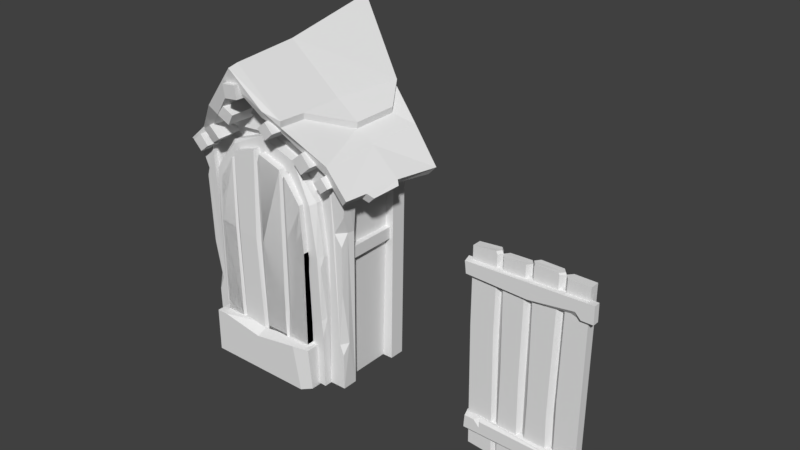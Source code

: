 # Source: door_retry_2.blend  (saved by Blender 2.78.0; exported with 4.5.12 LTS)
import bpy
from mathutils import Matrix  # noqa: F401  (used for matrix-valued properties, if any)

bpy.ops.wm.read_factory_settings(use_empty=True)
scene = bpy.context.scene
scene.name = 'Scene'

# ---- collections
col_collection_1 = bpy.data.collections.new('Collection 1'); scene.collection.children.link(col_collection_1)
col_collection_9 = bpy.data.collections.new('Collection 9'); scene.collection.children.link(col_collection_9)

# ---- world
world_world = bpy.data.worlds.new('World'); scene.world = world_world
world_world.color = (0.05088, 0.05088, 0.05088)
world_world.use_sun_shadow = False
world_world.sun_shadow_jitter_overblur = 0.0
world_world.cycles.sampling_method = 'MANUAL'

# ---- meshes
me_cube_002 = bpy.data.meshes.new('Cube.002')
me_cube_002.from_pydata([(-0.6547, -0.8901, -0.01324), (-0.6547, -0.8901, 1.062), (-0.06559, -0.7764, 1.94), (-0.06779, -0.7764, 0.005687), (0.478, -0.8901, 0.005687), (0.478, -0.8901, 1.062), (0.2579, -0.8901, 1.805), (0.187, -0.8901, 0.005687), (0.2469, -0.8901, 0.009067), (0.1955, -0.8901, 1.854), (-0.1364, -0.8901, 1.965), (-0.1292, -0.8901, -0.007789), (-0.06779, -0.8901, 0.005687), (-0.06559, -0.8901, 1.94), (-0.3891, -0.8901, -0.001404), (-0.4488, -0.8901, 1.803), (-0.4435, -0.8901, -0.01324), (-0.4101, -0.8901, 1.88), (-0.4114, -0.8741, 0.01357), (-0.09073, -0.8741, 0.0147), (0.2069, -0.8741, 0.01357), (0.3858, -0.8901, 0.005687), (0.4407, -0.8901, 1.554), (0.2246, -0.8741, 1.762), (-0.1118, -0.8741, 1.838), (-0.43, -0.8741, 1.756), (-0.6175, -0.8901, 1.554), (-0.1292, -0.7764, -0.007789), (-0.1364, -0.7764, 1.965), (0.1955, -0.7764, 1.854), (0.2469, -0.7764, 0.009067), (0.187, -0.7764, 0.005687), (0.2579, -0.7764, 1.805), (0.478, -0.7764, 1.062), (0.478, -0.7764, 0.005687), (-0.6547, -0.7764, 1.062), (-0.6547, -0.7764, -0.01324), (-0.3979, -0.8996, 1.034), (0.2264, -0.8741, 0.3102), (-0.08112, -0.8901, 1.005), (0.1833, -0.8901, 0.3158), (-0.1652, -0.8996, 1.003), (-0.4381, -0.8741, 1.034), (-0.4626, -0.8901, 1.031), (-0.1232, -0.8741, 1.003), (0.2623, -0.8901, 0.3102), (-0.3891, -0.7764, -0.001404), (-0.4488, -0.7764, 1.803), (-0.4435, -0.7764, -0.01324), (-0.4101, -0.7764, 1.88), (-0.4114, -0.7603, 0.01357), (-0.09073, -0.7603, 0.0147), (0.2069, -0.7603, 0.01357), (0.3858, -0.7764, 0.005687), (0.4407, -0.7764, 1.554), (0.2246, -0.7603, 1.762), (-0.1118, -0.7603, 1.838), (-0.43, -0.7603, 1.756), (-0.6175, -0.7764, 1.554), (-0.3979, -0.7764, 1.034), (0.2264, -0.7603, 0.3102), (-0.08112, -0.7764, 1.005), (0.1833, -0.7764, 0.3158), (-0.1652, -0.7764, 1.003), (-0.4381, -0.7603, 1.034), (-0.4626, -0.7764, 1.031), (-0.1232, -0.7603, 1.003), (0.2623, -0.7764, 0.3102), (-0.06779, -0.7764, -0.03163), (0.187, -0.8901, -0.03163), (-0.06779, -0.8901, -0.03163), (-0.09073, -0.8741, -0.02262), (0.2069, -0.8741, -0.02374), (0.187, -0.7764, -0.03163), (-0.09073, -0.7603, -0.02262), (0.2069, -0.7603, -0.02374)], [], [(35, 58, 47, 65), (0, 36, 48, 16), (34, 53, 33), (16, 1, 0), (67, 32, 54, 33), (62, 29, 55, 60), (63, 28, 56, 66), (5, 33, 54, 22), (59, 49, 28, 63), (27, 46, 59, 63), (51, 27, 63, 66), (30, 52, 60, 67), (13, 2, 56, 24), (7, 40, 39, 12), (8, 45, 38, 20), (4, 5, 21), (21, 5, 45, 8), (20, 38, 40, 7), (19, 44, 41, 11), (18, 42, 43, 16), (11, 41, 37, 14), (12, 39, 44, 19), (16, 43, 1), (14, 37, 42, 18), (50, 48, 65, 64), (61, 2, 29, 62), (48, 36, 35), (53, 30, 67, 33), (66, 56, 2, 61), (48, 35, 65), (3, 51, 66, 61), (22, 54, 32, 6), (46, 50, 64, 59), (31, 3, 61, 62), (52, 31, 62, 60), (6, 32, 55, 23), (64, 57, 49, 59), (65, 47, 57, 64), (60, 55, 32, 67), (10, 28, 49, 17), (24, 56, 28, 10), (38, 45, 6, 23), (45, 5, 22, 6), (41, 44, 24, 10), (37, 41, 10, 17), (1, 43, 15, 26), (39, 40, 9, 13), (40, 38, 23, 9), (43, 42, 25, 15), (44, 39, 13, 24), (42, 37, 17, 25), (17, 49, 57, 25), (1, 35, 36, 0), (16, 48, 50, 18), (14, 46, 27, 11), (15, 47, 58, 26), (11, 27, 51, 19), (3, 31, 73, 68), (52, 20, 72, 75), (4, 34, 33, 5), (7, 12, 70, 69), (9, 29, 2, 13), (20, 52, 30, 8), (18, 50, 46, 14), (21, 53, 34, 4), (8, 30, 53, 21), (23, 55, 29, 9), (25, 57, 47, 15), (26, 58, 35, 1), (71, 74, 68, 70), (70, 68, 73, 69), (69, 73, 75, 72), (12, 19, 71, 70), (19, 51, 74, 71), (51, 3, 68, 74), (31, 52, 75, 73), (20, 7, 69, 72)])
me_cube_002.polygons.foreach_set('use_smooth', [True] * 77)
_k = set([(0, 1), (0, 16), (0, 36), (1, 26), (1, 35), (2, 13), (2, 29), (2, 56), (2, 61), (3, 51), (3, 61), (3, 68), (4, 5), (4, 21), (4, 34), (5, 22), (5, 33), (6, 22), (6, 23), (6, 32), (6, 45), (7, 20), (7, 40), (7, 69), (8, 20), (8, 21), (8, 30), (8, 45), (9, 13), (9, 23), (9, 29), (9, 40), (10, 17), (10, 24), (10, 28), (10, 41), (11, 14), (11, 19), (11, 27), (11, 41), (12, 19), (12, 39), (12, 70), (13, 24), (13, 39), (14, 18), (14, 37), (14, 46), (15, 25), (15, 26), (15, 43), (15, 47), (16, 18), (16, 43), (16, 48), (17, 25), (17, 37), (17, 49), (18, 42), (18, 50), (19, 44), (19, 51), (19, 71), (20, 38), (20, 52), (20, 72), (21, 53), (22, 54), (23, 38), (23, 55), (24, 44), (24, 56), (25, 42), (25, 57), (26, 58), (27, 46), (27, 51), (27, 63), (28, 49), (28, 56), (28, 63), (29, 55), (29, 62), (30, 52), (30, 53), (30, 67), (31, 52), (31, 62), (31, 73), (32, 54), (32, 55), (32, 67), (33, 34), (33, 54), (34, 53), (35, 36), (35, 58), (36, 48), (37, 41), (37, 42), (38, 40), (38, 45), (39, 44), (41, 44), (42, 43), (46, 50), (46, 59), (47, 57), (47, 58), (47, 65), (48, 50), (48, 65), (49, 57), (49, 59), (50, 64), (51, 66), (51, 74), (52, 60), (52, 75), (55, 60), (56, 66), (57, 64), (60, 62), (60, 67), (61, 66), (63, 66), (64, 65), (68, 70), (68, 73), (68, 74), (69, 70), (69, 72), (69, 73), (70, 71), (71, 74), (72, 75), (73, 75)])
me_cube_002.attributes.new('sharp_edge', 'BOOLEAN', 'EDGE').data.foreach_set('value', [ (min(e.vertices), max(e.vertices)) in _k for e in me_cube_002.edges])
_uv = me_cube_002.uv_layers.new(name='UVMap')
_uv.uv.foreach_set('vector', [0.03094, 0.9727, 0.03094, 0.9727, 0.03094, 0.9727, 0.03094, 0.9727, 0.03094, 0.9727, 0.03094, 0.9727, 0.03094, 0.9727, 0.03094, 0.9727, 0.03119, 0.9727, 0.03119, 0.9727, 0.03119, 0.9727, 0.03094, 0.9727, 0.03094, 0.9727, 0.03094, 0.9727, 0.03142, 0.9727, 0.03142, 0.9727, 0.03142, 0.9727, 0.03142, 0.9727, 0.05328, 0.9723, 0.05328, 0.9723, 0.05328, 0.9723, 0.05328, 0.9723, 0.05328, 0.9723, 0.05328, 0.9723, 0.05328, 0.9723, 0.05328, 0.9723, 0.03119, 0.9727, 0.03119, 0.9727, 0.03119, 0.9727, 0.03119, 0.9727, 0.03142, 0.9727, 0.03142, 0.9727, 0.03142, 0.9727, 0.03142, 0.9727, 0.03142, 0.9727, 0.03142, 0.9727, 0.03142, 0.9727, 0.03142, 0.9727, 0.05328, 0.9723, 0.05328, 0.9723, 0.05328, 0.9723, 0.05328, 0.9723, 0.05328, 0.9723, 0.05328, 0.9723, 0.05328, 0.9723, 0.05328, 0.9723, 0.05328, 0.9723, 0.05328, 0.9723, 0.05328, 0.9723, 0.05328, 0.9723, 0.03119, 0.9727, 0.03119, 0.9727, 0.03119, 0.9727, 0.03119, 0.9727, 0.05328, 0.9723, 0.05328, 0.9723, 0.05328, 0.9723, 0.05328, 0.9723, 0.03119, 0.9727, 0.03119, 0.9727, 0.03119, 0.9727, 0.03142, 0.9727, 0.03142, 0.9727, 0.03142, 0.9727, 0.03142, 0.9727, 0.05328, 0.9723, 0.05328, 0.9723, 0.05328, 0.9723, 0.05328, 0.9723, 0.05328, 0.9723, 0.05328, 0.9723, 0.05328, 0.9723, 0.05328, 0.9723, 0.05328, 0.9723, 0.05328, 0.9723, 0.05328, 0.9723, 0.05328, 0.9723, 0.03142, 0.9727, 0.03142, 0.9727, 0.03142, 0.9727, 0.03142, 0.9727, 0.05328, 0.9723, 0.05328, 0.9723, 0.05328, 0.9723, 0.05328, 0.9723, 0.03094, 0.9727, 0.03094, 0.9727, 0.03094, 0.9727, 0.05328, 0.9723, 0.05328, 0.9723, 0.05328, 0.9723, 0.05328, 0.9723, 0.05328, 0.9723, 0.05328, 0.9723, 0.05328, 0.9723, 0.05328, 0.9723, 0.03119, 0.9727, 0.03119, 0.9727, 0.03119, 0.9727, 0.03119, 0.9727, 0.03094, 0.9727, 0.03094, 0.9727, 0.03094, 0.9727, 0.03142, 0.9727, 0.03142, 0.9727, 0.03142, 0.9727, 0.03142, 0.9727, 0.05328, 0.9723, 0.05328, 0.9723, 0.05328, 0.9723, 0.05328, 0.9723, 0.03094, 0.9727, 0.03094, 0.9727, 0.03094, 0.9727, 0.05328, 0.9723, 0.05328, 0.9723, 0.05328, 0.9723, 0.05328, 0.9723, 0.03142, 0.9727, 0.03142, 0.9727, 0.03142, 0.9727, 0.03142, 0.9727, 0.05328, 0.9723, 0.05328, 0.9723, 0.05328, 0.9723, 0.05328, 0.9723, 0.03119, 0.9727, 0.03119, 0.9727, 0.03119, 0.9727, 0.03119, 0.9727, 0.05328, 0.9723, 0.05328, 0.9723, 0.05328, 0.9723, 0.05328, 0.9723, 0.05328, 0.9723, 0.05328, 0.9723, 0.05328, 0.9723, 0.05328, 0.9723, 0.05328, 0.9723, 0.05328, 0.9723, 0.05328, 0.9723, 0.05328, 0.9723, 0.05328, 0.9723, 0.05328, 0.9723, 0.05328, 0.9723, 0.05328, 0.9723, 0.05328, 0.9723, 0.05328, 0.9723, 0.05328, 0.9723, 0.05328, 0.9723, 0.03142, 0.9727, 0.03142, 0.9727, 0.03142, 0.9727, 0.03142, 0.9727, 0.05328, 0.9723, 0.05328, 0.9723, 0.05328, 0.9723, 0.05328, 0.9723, 0.05328, 0.9723, 0.05328, 0.9723, 0.05328, 0.9723, 0.05328, 0.9723, 0.03142, 0.9727, 0.03142, 0.9727, 0.03142, 0.9727, 0.03142, 0.9727, 0.05328, 0.9723, 0.05328, 0.9723, 0.05328, 0.9723, 0.05328, 0.9723, 0.03142, 0.9727, 0.03142, 0.9727, 0.03142, 0.9727, 0.03142, 0.9727, 0.03094, 0.9727, 0.03094, 0.9727, 0.03094, 0.9727, 0.03094, 0.9727, 0.03119, 0.9727, 0.03119, 0.9727, 0.03119, 0.9727, 0.03119, 0.9727, 0.05328, 0.9723, 0.05328, 0.9723, 0.05328, 0.9723, 0.05328, 0.9723, 0.05328, 0.9723, 0.05328, 0.9723, 0.05328, 0.9723, 0.05328, 0.9723, 0.05328, 0.9723, 0.05328, 0.9723, 0.05328, 0.9723, 0.05328, 0.9723, 0.05328, 0.9723, 0.05328, 0.9723, 0.05328, 0.9723, 0.05328, 0.9723, 0.05328, 0.9723, 0.05328, 0.9723, 0.05328, 0.9723, 0.05328, 0.9723, 0.03094, 0.9727, 0.03094, 0.9727, 0.03094, 0.9727, 0.03094, 0.9727, 0.05328, 0.9723, 0.05328, 0.9723, 0.05328, 0.9723, 0.05328, 0.9723, 0.03142, 0.9727, 0.03142, 0.9727, 0.03142, 0.9727, 0.03142, 0.9727, 0.03094, 0.9727, 0.03094, 0.9727, 0.03094, 0.9727, 0.03094, 0.9727, 0.05328, 0.9723, 0.05328, 0.9723, 0.05328, 0.9723, 0.05328, 0.9723, 0.03119, 0.9727, 0.03119, 0.9727, 0.03119, 0.9727, 0.03119, 0.9727, 0.03119, 0.9727, 0.03119, 0.9727, 0.03119, 0.9727, 0.03119, 0.9727, 0.03119, 0.9727, 0.03119, 0.9727, 0.03119, 0.9727, 0.03119, 0.9727, 0.03119, 0.9727, 0.03119, 0.9727, 0.03119, 0.9727, 0.03119, 0.9727, 0.03119, 0.9727, 0.03119, 0.9727, 0.03119, 0.9727, 0.03119, 0.9727, 0.05328, 0.9723, 0.05328, 0.9723, 0.05328, 0.9723, 0.05328, 0.9723, 0.05328, 0.9723, 0.05328, 0.9723, 0.05328, 0.9723, 0.05328, 0.9723, 0.03119, 0.9727, 0.03119, 0.9727, 0.03119, 0.9727, 0.03119, 0.9727, 0.03142, 0.9727, 0.03142, 0.9727, 0.03142, 0.9727, 0.03142, 0.9727, 0.05328, 0.9723, 0.05328, 0.9723, 0.05328, 0.9723, 0.05328, 0.9723, 0.05328, 0.9723, 0.05328, 0.9723, 0.05328, 0.9723, 0.05328, 0.9723, 0.03119, 0.9727, 0.03119, 0.9727, 0.03119, 0.9727, 0.03119, 0.9727, 0.05328, 0.9723, 0.05328, 0.9723, 0.05328, 0.9723, 0.05328, 0.9723, 0.03119, 0.9727, 0.03119, 0.9727, 0.03119, 0.9727, 0.03119, 0.9727, 0.05328, 0.9723, 0.05328, 0.9723, 0.05328, 0.9723, 0.05328, 0.9723, 0.05328, 0.9723, 0.05328, 0.9723, 0.05328, 0.9723, 0.05328, 0.9723, 0.03119, 0.9727, 0.03119, 0.9727, 0.03119, 0.9727, 0.03119, 0.9727, 0.05328, 0.9723, 0.05328, 0.9723, 0.05328, 0.9723, 0.05328, 0.9723, 0.05328, 0.9723, 0.05328, 0.9723, 0.05328, 0.9723, 0.05328, 0.9723, 0.05328, 0.9723, 0.05328, 0.9723, 0.05328, 0.9723, 0.05328, 0.9723])
me_cube_002.use_remesh_preserve_volume = False
me_cube_002.use_remesh_preserve_attributes = False
me_cube_002.use_mirror_vertex_groups = False
me_cube_002.update()
me_cube_002.normals_split_custom_set([tuple(v) for v in zip(*[iter([0.0, 1.0, -5.019e-09, 0.0, 1.0, 1.004e-07, 0.0, 1.0, 1.004e-07, 0.0, 1.0, -3.683e-08, 0.0, 0.0, -1.0, 0.0, 0.0, -1.0, 0.0, 0.0, -1.0, 0.0, 0.0, -1.0, 0.0, 1.0, 0.0, 0.0, 1.0, 0.0, 0.0, 1.0, 2.5e-08, 0.0, -1.0, 0.0, 0.0, -1.0, 0.0, 0.0, -1.0, 0.0, 0.0, 1.0, 2.431e-09, 0.0, 1.0, 2.75e-08, 0.0, 1.0, 2.75e-08, 0.0, 1.0, 2.5e-08, -0.4046, 0.9145, 0.001408, -0.4046, 0.9145, 0.001408, -0.4046, 0.9145, 0.001408, -0.4046, 0.9145, 0.001408, -0.4193, 0.9078, 0.009392, -0.4193, 0.9078, 0.009392, -0.4193, 0.9078, 0.009392, -0.4193, 0.9078, 0.009392, 0.9971, 0.0, 0.0755, 0.9971, 0.0, 0.0755, 0.9971, 0.0, 0.0755, 0.9971, 0.0, 0.0755, 0.0, 1.0, -5.36e-08, 0.0, 1.0, -4.888e-08, 0.0, 1.0, -4.888e-08, 0.0, 1.0, -5.451e-08, 0.0, 1.0, -5.927e-08, 0.0, 1.0, -5.927e-08, 0.0, 1.0, -5.36e-08, 0.0, 1.0, -5.451e-08, -0.3669, 0.9302, -0.01257, -0.3669, 0.9302, -0.01257, -0.3669, 0.9302, -0.01257, -0.3669, 0.9302, -0.01257, 0.3876, 0.9216, -0.02258, 0.3876, 0.9216, -0.02258, 0.3876, 0.9216, -0.02258, 0.3876, 0.9216, -0.02258, -0.9115, 0.0, 0.4114, -0.9115, 0.0, 0.4114, -0.9115, 0.0, 0.4114, -0.9115, 0.0, 0.4114, 0.0, -1.0, -1.388e-08, 0.0, -1.0, -2.991e-08, 0.0, -1.0, -4.316e-08, 0.0, -1.0, -1.399e-08, -0.3876, -0.9216, 0.02258, -0.3876, -0.9216, 0.02258, -0.3876, -0.9216, 0.02258, -0.3876, -0.9216, 0.02258, 0.0, -1.0, 0.0, 0.0, -1.0, 4.668e-09, 0.0, -1.0, 3.899e-08, 0.0, -1.0, 3.899e-08, 0.0, -1.0, 4.668e-09, 0.0, -1.0, 6.783e-08, 0.0, -1.0, 7.44e-08, 0.4536, -0.8911, -0.01177, 0.4536, -0.8911, -0.01177, 0.4536, -0.8911, -0.01177, 0.4536, -0.8911, -0.01177, 0.4564, -0.8897, 0.0114, 0.4564, -0.8897, 0.0114, 0.4564, -0.8897, 0.0114, 0.4564, -0.8897, 0.0114, 0.4881, -0.8727, 0.01085, 0.4881, -0.8727, 0.01085, 0.4881, -0.8727, 0.01085, 0.4881, -0.8727, 0.01085, -0.0007044, -1.0, -0.00932, -0.0007044, -1.0, -0.00932, -0.0007044, -1.0, -0.00932, -0.0007044, -1.0, -0.00932, -0.4428, -0.8966, -0.01021, -0.4428, -0.8966, -0.01021, -0.4428, -0.8966, -0.01021, -0.4428, -0.8966, -0.01021, 0.0, -1.0, 0.0, 0.0, -1.0, 0.0, 0.0, -1.0, 0.0, -0.5558, -0.8312, -0.01346, -0.5558, -0.8312, -0.01346, -0.5558, -0.8312, -0.01346, -0.5558, -0.8312, -0.01346, -0.4881, 0.8727, -0.01085, -0.4881, 0.8727, -0.01085, -0.4881, 0.8727, -0.01085, -0.4881, 0.8727, -0.01085, 0.0, 1.0, 3.5e-08, 0.0, 1.0, 3.948e-08, 0.0, 1.0, 3.948e-08, 0.0, 1.0, 4.67e-09, 0.0, 1.0, -1.687e-08, 0.0, 1.0, 0.0, 0.0, 1.0, -5.019e-09, 0.0, 1.0, 0.0, 0.0, 1.0, 0.0, 0.0, 1.0, 2.431e-09, 0.0, 1.0, 2.5e-08, 0.3467, 0.938, -0.005282, 0.3467, 0.938, -0.005282, 0.3467, 0.938, -0.005282, 0.3467, 0.938, -0.005282, 0.0, 1.0, -1.687e-08, 0.0, 1.0, -5.019e-09, 0.0, 1.0, -3.683e-08, 0.4428, 0.8966, 0.01021, 0.4428, 0.8966, 0.01021, 0.4428, 0.8966, 0.01021, 0.4428, 0.8966, 0.01021, 0.808, 0.0, 0.5891, 0.808, 0.0, 0.5891, 0.808, 0.0, 0.5891, 0.808, 0.0, 0.5891, 0.4577, 0.8891, 0.007915, 0.4577, 0.8891, 0.007915, 0.4628, 0.8864, 0.004557, 0.4628, 0.8865, 0.004595, 0.0, 1.0, 0.0, 0.0, 1.0, 0.0, 0.0, 1.0, 3.5e-08, 0.0, 1.0, 4.67e-09, -0.4536, 0.8911, 0.01177, -0.4536, 0.8911, 0.01177, -0.4536, 0.8911, 0.01177, -0.4536, 0.8911, 0.01177, -0.7913, 0.0, 0.6114, -0.7913, 0.0, 0.6114, -0.7913, 0.0, 0.6114, -0.7913, 0.0, 0.6114, 0.4628, 0.8864, 0.004557, 0.4679, 0.8838, 0.001228, 0.4679, 0.8838, 0.001228, 0.4628, 0.8865, 0.004595, -0.5898, 0.8075, 0.008678, -0.5898, 0.8075, 0.008678, -0.5898, 0.8075, 0.008678, -0.5898, 0.8075, 0.008678, 0.4195, 0.9077, 0.0008942, 0.4195, 0.9077, 0.0008942, 0.4195, 0.9077, 0.0008942, 0.4195, 0.9077, 0.0008942, -0.2965, 0.0, 0.955, -0.2965, 0.0, 0.955, -0.2965, 0.0, 0.955, -0.2965, 0.0, 0.955, 0.9817, 0.0, 0.1904, 0.9817, 0.0, 0.1904, 0.9817, 0.0, 0.1904, 0.9817, 0.0, 0.1904, -0.4195, -0.9077, -0.0008942, -0.4195, -0.9077, -0.0008942, -0.4195, -0.9077, -0.0008942, -0.4195, -0.9077, -0.0008942, 0.0, -1.0, 6.783e-08, 0.0, -1.0, 4.668e-09, 0.0, -1.0, 0.0, 0.0, -1.0, 0.0, 0.5199, -0.8542, -0.007122, 0.5199, -0.8542, -0.007122, 0.5199, -0.8542, -0.007122, 0.5199, -0.8542, -0.007122, -0.001127, -0.9999, 0.01054, -0.001127, -0.9999, 0.01054, -0.001127, -0.9999, 0.01054, -0.001127, -0.9999, 0.01054, 0.0, -1.0, 0.0, 0.0, -1.0, 0.0, 0.0, -1.0, 0.0, 0.0, -1.0, 0.0, 0.0, -1.0, -4.316e-08, 0.0, -1.0, -2.991e-08, 0.0, -1.0, -4.512e-08, 0.0, -1.0, -4.512e-08, 0.4046, -0.9145, -0.001408, 0.4046, -0.9145, -0.001408, 0.4046, -0.9145, -0.001408, 0.4046, -0.9145, -0.001408, 0.5898, -0.8075, -0.008678, 0.5898, -0.8075, -0.008678, 0.5898, -0.8075, -0.008678, 0.5898, -0.8075, -0.008678, -0.3467, -0.938, 0.005282, -0.3467, -0.938, 0.005282, -0.3467, -0.938, 0.005282, -0.3467, -0.938, 0.005282, -0.5729, -0.8196, 0.00347, -0.5729, -0.8196, 0.00347, -0.5729, -0.8196, 0.00347, -0.5729, -0.8196, 0.00347, -0.9873, 0.0, 0.1589, -0.9873, 0.0, 0.1589, -0.9873, 0.0, 0.1589, -0.9873, 0.0, 0.1589, -1.0, 0.0, 0.0, -1.0, 0.0, 0.0, -1.0, 0.0, 0.0, -1.0, 0.0, 0.0, 0.6403, 0.0, -0.7681, 0.6403, 0.0, -0.7681, 0.6403, 0.0, -0.7681, 0.6403, 0.0, -0.7681, -0.02456, 0.0, -0.9997, -0.02456, 0.0, -0.9997, -0.02456, 0.0, -0.9997, -0.02456, 0.0, -0.9997, -0.8282, 0.0, 0.5604, -0.8282, 0.0, 0.5604, -0.8282, 0.0, 0.5604, -0.8282, 0.0, 0.5604, 0.5042, 0.0, -0.8636, 0.5042, 0.0, -0.8636, 0.5042, 0.0, -0.8636, 0.5042, 0.0, -0.8636, 0.0, 1.0, 0.0, 0.0, 1.0, 0.0, 0.0, 1.0, 0.0, 0.0, 1.0, 0.0, 1.0, 0.0, 0.0, 1.0, 0.0, 0.0, 1.0, 0.0, 0.0, 1.0, 0.0, 0.0, 1.0, 0.0, 0.0, 1.0, 0.0, 0.0, 1.0, 0.0, 0.0, 1.0, 0.0, 0.0, 0.0, -1.0, -1.388e-08, 0.0, -1.0, -1.399e-08, 0.0, -1.0, 0.0, 0.0, -1.0, 0.0, 0.3128, 0.0, 0.9498, 0.3128, 0.0, 0.9498, 0.3128, 0.0, 0.9498, 0.3128, 0.0, 0.9498, -0.112, 0.0, -0.9937, -0.112, 0.0, -0.9937, -0.112, 0.0, -0.9937, -0.112, 0.0, -0.9937, -0.5584, 0.0, -0.8296, -0.5584, 0.0, -0.8296, -0.5584, 0.0, -0.8296, -0.5584, 0.0, -0.8296, 0.0, 0.0, -1.0, 0.0, 0.0, -1.0, 0.0, 0.0, -1.0, 0.0, 0.0, -1.0, -0.02434, 0.0, -0.9997, -0.02434, 0.0, -0.9997, -0.02434, 0.0, -0.9997, -0.02434, 0.0, -0.9997, 0.954, 0.0, 0.2999, 0.954, 0.0, 0.2999, 0.954, 0.0, 0.2999, 0.954, 0.0, 0.2999, 0.9311, 0.0, 0.3647, 0.9311, 0.0, 0.3647, 0.9311, 0.0, 0.3647, 0.9311, 0.0, 0.3647, -0.9971, 0.0, 0.0755, -0.9971, 0.0, 0.0755, -0.9971, 0.0, 0.0755, -0.9971, 0.0, 0.0755, -0.3657, 0.0, -0.9307, -0.3657, 0.0, -0.9307, -0.3657, 0.0, -0.9307, -0.3657, 0.0, -0.9307, 0.0, 0.0, -1.0, 0.0, 0.0, -1.0, 0.0, 0.0, -1.0, 0.0, 0.0, -1.0, 0.3676, 0.0, -0.93, 0.3676, 0.0, -0.93, 0.3676, 0.0, -0.93, 0.3676, 0.0, -0.93, -0.5727, -0.8197, 0.0, -0.5727, -0.8197, 0.0, -0.5727, -0.8197, 0.0, -0.5727, -0.8197, 0.0, -1.0, 0.0, 0.0, -1.0, 0.0, 0.0, -1.0, 0.0, 0.0, -1.0, 0.0, 0.0, 0.5727, 0.8197, 0.0, 0.5727, 0.8197, 0.0, 0.5727, 0.8197, 0.0, 0.5727, 0.8197, 0.0, -0.6263, 0.7796, 0.0, -0.6263, 0.7796, 0.0, -0.6263, 0.7796, 0.0, -0.6263, 0.7796, 0.0, 0.6263, -0.7796, 0.0, 0.6263, -0.7796, 0.0, 0.6263, -0.7796, 0.0, 0.6263, -0.7796, 0.0])] * 3)])
me_cube_003 = bpy.data.meshes.new('Cube.003')
me_cube_003.from_pydata([(-0.7769, -0.6942, -0.04156), (-0.7769, -0.6514, 2.046), (-0.7769, -0.08184, -0.04156), (0.5472, -0.6942, -0.04156), (0.5472, -0.08184, -0.04156), (-0.7769, -0.08184, 2.079), (0.5472, -0.6514, 2.046), (0.5472, -0.08184, 2.079)], [], [(0, 2, 5, 1), (2, 4, 7, 5), (4, 3, 6, 7), (2, 0, 3, 4), (7, 6, 1, 5)])
me_cube_003.polygons.foreach_set('use_smooth', [True] * 5)
_k = set([(0, 2), (2, 4), (2, 5), (3, 4), (4, 7)])
me_cube_003.attributes.new('sharp_edge', 'BOOLEAN', 'EDGE').data.foreach_set('value', [ (min(e.vertices), max(e.vertices)) in _k for e in me_cube_003.edges])
_uv = me_cube_003.uv_layers.new(name='UVMap')
_uv.uv.foreach_set('vector', [0.7925, 0.09441, 0.8589, 0.09441, 0.8589, 0.09441, 0.7925, 0.09441, 0.05385, 0.9628, 0.05385, 0.9628, 0.05385, 0.9628, 0.05385, 0.9628, 0.8589, 0.09441, 0.7925, 0.09441, 0.7925, 0.09441, 0.8589, 0.09441, 0.7294, 0.1002, 0.7294, 0.1002, 0.8427, 0.1002, 0.8427, 0.1002, 0.8372, 0.1002, 0.8372, 0.1002, 0.7332, 0.1002, 0.7332, 0.1002])
me_cube_003.use_remesh_preserve_volume = False
me_cube_003.use_remesh_preserve_attributes = False
me_cube_003.use_mirror_vertex_groups = False
me_cube_003.update()
me_cube_003.normals_split_custom_set([tuple(v) for v in zip(*[iter([1.0, -5.995e-09, 0.0, 1.0, -5.995e-09, 0.0, 0.5744, -0.562, -0.5951, 0.724, 0.03944, -0.6887, 0.0, -1.0, 3.45e-08, 0.0, -1.0, 3.45e-08, -0.5744, -0.562, -0.5951, 0.5744, -0.562, -0.5951, -1.0, -1.049e-08, 0.0, -1.0, -1.049e-08, 0.0, -0.724, 0.03944, -0.6887, -0.5744, -0.562, -0.5951, 0.0, 2.434e-08, 1.0, 0.0, 2.434e-08, 1.0, 0.0, 2.434e-08, 1.0, 0.0, 2.434e-08, 1.0, -0.5744, -0.562, -0.5951, -0.724, 0.03944, -0.6887, 0.724, 0.03944, -0.6887, 0.5744, -0.562, -0.5951])] * 3)])
me_cube_017 = bpy.data.meshes.new('Cube.017')
me_cube_017.from_pydata([(0.4287, 0.02812, 0.9821), (0.3417, 0.02953, 0.907), (0.361, 0.02, 1.072), (0.2716, 0.02285, 0.9976), (0.433, 0.3649, 0.978), (0.3305, 0.3572, 0.8902), (0.3533, 0.3706, 1.084), (0.248, 0.3604, 0.9966), (0.1885, -0.0662, 1.188), (0.1155, -0.06327, 1.125), (0.1317, -0.07511, 1.263), (0.05658, -0.07099, 1.2), (0.2053, 0.3757, 1.184), (0.1029, 0.3611, 1.097), (0.1256, 0.3698, 1.291), (0.02028, 0.3586, 1.204), (-0.02547, -0.1647, 1.405), (-0.1304, -0.1669, 1.394), (-0.02933, -0.1763, 1.508), (-0.136, -0.1773, 1.498), (-0.01894, 0.3625, 1.394), (-0.1535, 0.357, 1.38), (-0.02389, 0.3618, 1.527), (-0.1606, 0.358, 1.515), (-0.2397, -0.062, 1.145), (-0.3303, -0.07007, 1.196), (-0.1827, -0.07193, 1.23), (-0.2738, -0.07889, 1.283), (-0.2397, 0.3649, 1.135), (-0.3572, 0.3697, 1.2), (-0.1657, 0.3593, 1.246), (-0.2839, 0.3631, 1.315), (-0.5233, 0.03326, 0.9095), (-0.5944, 0.01627, 0.9983), (-0.4306, 0.006232, 0.9685), (-0.5012, -0.009955, 1.06), (-0.5211, 0.3663, 0.9007), (-0.6124, 0.3686, 0.9996), (-0.4167, 0.3667, 0.9831), (-0.5079, 0.3733, 1.084), (-0.7157, 0.07306, 0.7768), (-0.7832, 0.06995, 0.8507), (-0.6384, 0.07121, 0.8381), (-0.7059, 0.06937, 0.9141), (-0.7068, 0.3386, 0.7691), (-0.7864, 0.335, 0.8562), (-0.6158, 0.3367, 0.8412), (-0.6953, 0.3366, 0.9305), (0.4917, 0.05713, 0.803), (0.4338, 0.05446, 0.8664), (0.558, 0.05554, 0.8555), (0.5001, 0.05396, 0.9207), (0.5018, 0.256, 0.7997), (0.4336, 0.2529, 0.8743), (0.5798, 0.2542, 0.8615), (0.5117, 0.2523, 0.9383), (-0.315, 0.008612, 1.204), (0.7941, 0.833, 0.7669), (0.7391, 0.501, 0.7921), (-0.3926, 0.5201, 1.168), (-0.8283, 0.1548, 0.7671), (0.6711, 0.0775, 0.7645), (0.1693, 0.4991, 1.233), (0.1535, 0.006641, 1.205), (-0.9348, 0.6095, 0.7184), (0.4748, 0.1159, 0.9246), (0.5158, 0.5174, 0.9536), (-0.8896, 0.8531, 0.7959), (0.5622, 0.8927, 0.9783), (-0.7475, 0.8964, 0.8942), (-0.7423, 0.5181, 0.8223), (-0.6954, 0.1541, 0.8825), (-0.08723, -0.059, 1.513), (-0.08407, 0.4064, 1.553), (0.3434, 1.022, 1.261), (0.8455, 0.8528, 0.8264), (0.7882, 0.5038, 0.8401), (-0.485, 0.5327, 1.22), (-0.8778, 0.1338, 0.8203), (0.7261, 0.05335, 0.8182), (0.2216, -0.01682, 1.229), (-0.9813, 0.5962, 0.7621), (0.5162, 0.09452, 0.9933), (0.5524, 0.5254, 1.023), (-0.9382, 0.8749, 0.8562), (-0.5575, 1.009, 1.18), (0.6013, 0.9265, 1.059), (-0.7868, 0.9285, 0.9678), (-0.7859, 0.5431, 0.9382), (-0.7302, 0.1279, 0.9474), (-0.07922, -0.08529, 1.631), (-0.07203, 0.415, 1.675), (-0.07376, 1.18, 1.825), (-0.3295, -0.07453, 1.202), (0.1015, -0.06982, 1.288), (-0.08696, -0.1389, 1.497), (-0.3818, -0.102, 1.265), (0.1347, -0.09746, 1.347), (-0.07892, -0.1658, 1.614), (0.7007, 0.2308, 0.7742), (0.7535, 0.2251, 0.8243), (0.7378, 0.2633, 0.738), (0.771, 0.4723, 0.7641), (0.7908, 0.2575, 0.7891), (0.8201, 0.4752, 0.8125), (-0.9065, 0.317, 0.8043), (-0.8618, 0.3363, 0.753), (-0.8924, 0.317, 0.7189), (-0.9663, 0.5181, 0.6614), (-0.9372, 0.2976, 0.7702), (-1.014, 0.5226, 0.7064), (-0.5818, 0.5453, 1.133), (-0.4378, 0.1944, 1.242), (-0.4456, 0.007248, 1.191), (-0.4388, 0.1893, 1.294), (-0.4859, 0.5273, 1.271), (-0.5584, 1.01, 1.233), (-0.5828, 0.542, 1.197), (-0.449, 0.002269, 1.247), (-0.393, -0.02053, 1.296), (0.2367, 0.1863, 1.232), (0.4118, 0.5222, 1.105), (0.4516, 0.8434, 1.134), (0.4191, 0.5178, 1.155), (0.2587, 0.5008, 1.297), (0.3508, 1.019, 1.311), (0.2441, 0.1786, 1.281), (0.2289, -0.02452, 1.279), (0.459, 0.8444, 1.183), (-0.7292, 0.1991, 0.878), (-0.7395, 0.8336, 0.7746), (0.5136, 0.1741, 0.8816), (0.52, 0.8219, 0.7754), (-0.6953, 0.2182, -0.8077), (-0.6977, 0.7935, -0.8077), (0.4701, 0.7935, -0.8077), (0.4719, 0.2258, -0.8077), (-0.7506, 0.1819, -0.8077), (-0.8158, 0.2603, 0.8758), (-0.7522, 0.3033, -0.8077), (-0.8028, 0.2579, 0.7783), (-0.6363, 0.1804, -0.8077), (-0.692, 0.2714, 0.8814), (-0.6375, 0.3025, -0.8077), (-0.7543, 0.2579, 0.7783), (0.4162, 0.1782, -0.8077), (0.4818, 0.2699, 0.905), (0.4157, 0.3017, -0.8077), (0.5429, 0.2562, 0.8014), (0.5484, 0.1798, -0.8077), (0.6275, 0.2704, 0.8971), (0.5479, 0.3026, -0.8077), (0.5908, 0.2565, 0.7943), (-0.8162, 0.8551, 0.8596), (-0.8048, 0.8332, 0.7505), (-0.7665, 0.8612, 0.8589), (-0.756, 0.8366, 0.7503), (0.5526, 0.8622, 0.8683), (0.5404, 0.8414, 0.759), (0.6019, 0.852, 0.866), (0.5887, 0.8341, 0.7564), (-0.8168, 0.1617, 0.8622), (-0.6902, 0.1613, 0.8631), (0.4805, 0.1585, 0.8878), (0.6258, 0.1593, 0.8798), (-0.08989, 0.1991, 1.046), (-0.4758, 0.1371, 1.186), (0.2456, 0.1368, 1.188), (-0.09247, 0.155, 1.529), (-0.07312, 0.1258, 1.171), (0.3997, 0.1485, 1.024), (-0.05288, 0.1403, 1.071), (-0.6221, 0.1496, 1.022), (-0.6529, 0.1991, 0.9958), (0.4321, 0.1991, 0.9987), (0.272, 0.1714, 1.167), (-0.06394, 0.1585, 1.155), (-0.5009, 0.1711, 1.165), (0.5911, 0.1685, 0.611), (0.56, 0.1767, 0.3709), (0.5003, 0.1732, 0.4619), (0.5722, 0.2289, 0.4711), (-0.78, 0.1729, 0.533), (-0.7998, 0.1669, 0.71), (-0.7887, 0.2064, 0.6101), (-0.7576, 0.1703, 0.5979), (0.2757, 0.176, 0.5981), (0.3092, 0.2243, -0.8077), (-0.5587, 0.2197, -0.8077), (-0.1057, 0.1865, 0.9819), (-0.4018, 0.2041, 0.8196), (0.2864, 0.1912, 0.7135), (-0.5543, 0.2125, 0.4463), (-0.7549, 0.1806, -0.4422), (-0.7658, 0.1773, -0.01833), (-0.7084, 0.1776, -0.3271), (-0.7586, 0.2105, -0.3157), (0.5557, 0.1779, 0.002285), (0.5495, 0.1795, -0.5192), (0.5575, 0.2344, -0.4324), (0.5169, 0.1789, -0.4385), (-0.7212, 0.2781, 0.2243), (-0.7643, 0.2781, 0.3174), (-0.7637, 0.2781, 0.2236), (-0.7606, 0.7206, 0.2236), (-0.7611, 0.7206, 0.3174), (-0.7181, 0.7206, 0.2243), (-0.7187, 0.7206, 0.3186), (0.4873, 0.7206, 0.3186), (-0.7677, 0.7104, -0.8101), (-0.7693, 0.8318, -0.8101), (-0.6962, 0.7089, -0.8101), (-0.6974, 0.8309, -0.8101), (-0.7916, 0.7104, 0.7812), (-0.7932, 0.8318, 0.7812), (-0.7201, 0.7089, 0.7812), (-0.7213, 0.8309, 0.7812), (0.4868, 0.7206, 0.2243), (0.542, 0.7206, 0.3174), (0.5415, 0.7206, 0.2236), (0.5446, 0.2781, 0.2236), (0.5451, 0.2781, 0.3174), (0.4899, 0.2781, 0.2243), (0.4904, 0.2781, 0.3186), (0.5852, 0.2795, 0.4714), (0.5523, 0.7104, -0.8101), (0.5539, 0.8318, -0.8101), (0.4556, 0.7089, -0.8101), (0.4568, 0.8309, -0.8101), (0.5762, 0.7104, 0.7812), (0.5778, 0.8318, 0.7812), (0.4795, 0.7089, 0.7812), (0.4807, 0.8309, 0.7812), (-0.7218, 0.2781, 0.3186)], [(131, 186)], [(1, 0, 2, 3), (9, 8, 10, 11), (1, 5, 4, 0), (2, 6, 7, 3), (0, 4, 6, 2), (3, 7, 5, 1), (9, 13, 12, 8), (10, 14, 15, 11), (8, 12, 14, 10), (11, 15, 13, 9), (17, 16, 18, 19), (17, 21, 20, 16), (18, 22, 23, 19), (16, 20, 22, 18), (19, 23, 21, 17), (25, 24, 26, 27), (25, 29, 28, 24), (26, 30, 31, 27), (24, 28, 30, 26), (27, 31, 29, 25), (33, 32, 34, 35), (33, 37, 36, 32), (34, 38, 39, 35), (32, 36, 38, 34), (35, 39, 37, 33), (41, 40, 42, 43), (41, 45, 44, 40), (42, 46, 47, 43), (40, 44, 46, 42), (43, 47, 45, 41), (49, 48, 50, 51), (49, 53, 52, 48), (50, 54, 55, 51), (48, 52, 54, 50), (51, 55, 53, 49), (66, 68, 57, 58), (72, 73, 62, 63), (65, 66, 58, 99, 61), (70, 64, 67, 69), (63, 62, 66, 65), (72, 56, 59, 73), (56, 71, 70, 59), (71, 60, 106, 64, 70), (83, 76, 75, 86), (120, 121, 123, 126), (113, 96, 118), (77, 112, 114, 115), (82, 79, 100, 76, 83), (88, 87, 84, 81), (80, 82, 83, 121, 120), (112, 113, 118, 114), (89, 88, 81, 105, 78), (63, 65, 82, 80), (64, 106, 107, 108), (58, 57, 75, 76), (63, 80, 97, 94), (72, 63, 94, 95), (67, 64, 81, 84), (56, 93, 71), (65, 61, 79, 82), (60, 71, 89, 78), (61, 99, 100, 79), (93, 95, 98, 96), (95, 94, 97, 98), (56, 72, 95, 93), (80, 120, 126, 127), (85, 111, 117, 116), (96, 89, 71, 93), (103, 101, 102, 104), (100, 99, 101, 103), (99, 58, 102, 101), (58, 76, 104, 102), (76, 100, 103, 104), (108, 107, 109, 110), (105, 106, 60, 78), (106, 105, 109, 107), (81, 64, 108, 110), (105, 81, 110, 109), (115, 116, 117), (111, 85, 87, 88), (113, 112, 77, 111, 88, 89), (96, 113, 89), (91, 92, 116, 115), (90, 91, 115, 114, 119), (119, 114, 118), (90, 119, 96, 98), (119, 118, 96), (111, 77, 115, 117), (124, 123, 128, 125), (74, 122, 121, 83, 86), (122, 74, 125, 128), (90, 127, 126, 124, 91), (91, 124, 125, 92), (127, 90, 98, 97), (126, 123, 124), (97, 80, 127), (121, 122, 128, 123), (133, 129, 130, 134), (135, 132, 131, 136), (137, 193, 196, 194, 182, 184, 183, 161, 138, 139), (139, 138, 142, 143), (143, 142, 162, 141), (141, 162, 161, 183, 185, 182, 194, 195, 193, 137), (145, 163, 146, 147), (147, 146, 150, 224, 151), (151, 224, 181, 179, 197, 199, 198, 149), (149, 198, 200, 197, 179, 180, 178, 164, 163, 145), (152, 148, 158, 160), (140, 138, 153, 154), (150, 152, 160, 159), (138, 142, 155, 153), (144, 140, 154, 156), (146, 150, 159, 157), (176, 175, 167, 169), (177, 176, 169, 166), (169, 167, 168), (166, 169, 168), (173, 165, 171, 172), (165, 174, 170, 171), (172, 171, 176, 177), (171, 170, 175, 176), (180, 181, 178), (181, 180, 179), (182, 185, 184), (183, 184, 185), (136, 131, 189, 191, 187), (173, 129, 189, 131, 174, 165), (188, 192, 133), (133, 192, 190, 189, 129), (195, 194, 196), (196, 193, 195), (199, 200, 198), (200, 199, 197), (202, 205, 204, 203), (233, 207, 205, 202), (223, 221, 218, 208), (209, 211, 215, 213), (212, 210, 214, 216), (210, 209, 213, 214), (221, 220, 219, 218), (181, 224, 150, 164, 178), (220, 222, 217, 219), (225, 229, 231, 227), (228, 232, 230, 226), (226, 230, 229, 225), (203, 204, 206, 201)])
_uv = me_cube_017.uv_layers.new(name='UVMap')
_uv.uv.foreach_set('vector', [0.03088, 0.9726, 0.03088, 0.9726, 0.03088, 0.9726, 0.03088, 0.9726, 0.03088, 0.9726, 0.03088, 0.9726, 0.03088, 0.9726, 0.03088, 0.9726, 0.03088, 0.9726, 0.03088, 0.9726, 0.03088, 0.9726, 0.03088, 0.9726, 0.03088, 0.9726, 0.03088, 0.9726, 0.03088, 0.9726, 0.03088, 0.9726, 0.03088, 0.9726, 0.03088, 0.9726, 0.03088, 0.9726, 0.03088, 0.9726, 0.03088, 0.9726, 0.03088, 0.9726, 0.03088, 0.9726, 0.03088, 0.9726, 0.03088, 0.9726, 0.03088, 0.9726, 0.03088, 0.9726, 0.03088, 0.9726, 0.03088, 0.9726, 0.03088, 0.9726, 0.03088, 0.9726, 0.03088, 0.9726, 0.03088, 0.9726, 0.03088, 0.9726, 0.03088, 0.9726, 0.03088, 0.9726, 0.03088, 0.9726, 0.03088, 0.9726, 0.03088, 0.9726, 0.03088, 0.9726, 0.03088, 0.9726, 0.03088, 0.9726, 0.03088, 0.9726, 0.03088, 0.9726, 0.03088, 0.9726, 0.03088, 0.9726, 0.03088, 0.9726, 0.03088, 0.9726, 0.03088, 0.9726, 0.03088, 0.9726, 0.03088, 0.9726, 0.03088, 0.9726, 0.03088, 0.9726, 0.03088, 0.9726, 0.03088, 0.9726, 0.03088, 0.9726, 0.03088, 0.9726, 0.03088, 0.9726, 0.03088, 0.9726, 0.03088, 0.9726, 0.03088, 0.9726, 0.03088, 0.9726, 0.03088, 0.9726, 0.03088, 0.9726, 0.03088, 0.9726, 0.03088, 0.9726, 0.03088, 0.9726, 0.03088, 0.9726, 0.03088, 0.9726, 0.03088, 0.9726, 0.03088, 0.9726, 0.03088, 0.9726, 0.03088, 0.9726, 0.03088, 0.9726, 0.03088, 0.9726, 0.03088, 0.9726, 0.03088, 0.9726, 0.03088, 0.9726, 0.03088, 0.9726, 0.03088, 0.9726, 0.03088, 0.9726, 0.03088, 0.9726, 0.03088, 0.9726, 0.03088, 0.9726, 0.03088, 0.9726, 0.03088, 0.9726, 0.03088, 0.9726, 0.03088, 0.9726, 0.03088, 0.9726, 0.03088, 0.9726, 0.03088, 0.9726, 0.03088, 0.9726, 0.03088, 0.9726, 0.03088, 0.9726, 0.03088, 0.9726, 0.03088, 0.9726, 0.03088, 0.9726, 0.03088, 0.9726, 0.03088, 0.9726, 0.03088, 0.9726, 0.03088, 0.9726, 0.03088, 0.9726, 0.03088, 0.9726, 0.03088, 0.9726, 0.03088, 0.9726, 0.03088, 0.9726, 0.03088, 0.9726, 0.03088, 0.9726, 0.03088, 0.9726, 0.03088, 0.9726, 0.03088, 0.9726, 0.03088, 0.9726, 0.03088, 0.9726, 0.03088, 0.9726, 0.03088, 0.9726, 0.03088, 0.9726, 0.03088, 0.9726, 0.03088, 0.9726, 0.03088, 0.9726, 0.03088, 0.9726, 0.03088, 0.9726, 0.03088, 0.9726, 0.03088, 0.9726, 0.03088, 0.9726, 0.03088, 0.9726, 0.03088, 0.9726, 0.03088, 0.9726, 0.03088, 0.9726, 0.03088, 0.9726, 0.03088, 0.9726, 0.03088, 0.9726, 0.03088, 0.9726, 0.03088, 0.9726, 0.03088, 0.9726, 0.03088, 0.9726, 0.03088, 0.9726, 0.03088, 0.9726, 0.03088, 0.9726, 0.03088, 0.9726, 0.03088, 0.9726, 0.7801, 0.07966, 0.8266, 0.06904, 0.8162, 0.04095, 0.7734, 0.05803, 0.7293, 0.1764, 0.7912, 0.163, 0.7865, 0.1182, 0.7252, 0.133, 0.7281, 0.09148, 0.7801, 0.07966, 0.7734, 0.05803, 0.737, 0.06687, 0.7163, 0.07194, 0.7755, 0.06198, 0.7847, 0.04381, 0.8185, 0.04457, 0.8236, 0.05787, 0.7252, 0.133, 0.7865, 0.1182, 0.7801, 0.07966, 0.7281, 0.09148, 0.7293, 0.1764, 0.7255, 0.1329, 0.7858, 0.1089, 0.7912, 0.163, 0.7255, 0.1329, 0.7314, 0.08434, 0.7755, 0.06198, 0.7858, 0.1089, 0.7314, 0.08434, 0.7267, 0.06908, 0.75, 0.05969, 0.7847, 0.04381, 0.7755, 0.06198, 0.02965, 0.9932, 0.02965, 0.9932, 0.02965, 0.9932, 0.02965, 0.9932, 0.03858, 0.9927, 0.03858, 0.9927, 0.03858, 0.9927, 0.03858, 0.9927, 0.03858, 0.9927, 0.03858, 0.9927, 0.03858, 0.9927, 0.03858, 0.9927, 0.03858, 0.9927, 0.03858, 0.9927, 0.03858, 0.9927, 0.02965, 0.9932, 0.02965, 0.9932, 0.02965, 0.9932, 0.02965, 0.9932, 0.02965, 0.9932, 0.02965, 0.9932, 0.02965, 0.9932, 0.02965, 0.9932, 0.02965, 0.9932, 0.02965, 0.9932, 0.02965, 0.9932, 0.02965, 0.9932, 0.02965, 0.9932, 0.02965, 0.9932, 0.03858, 0.9927, 0.03858, 0.9927, 0.03858, 0.9927, 0.03858, 0.9927, 0.02965, 0.9932, 0.02965, 0.9932, 0.02965, 0.9932, 0.02965, 0.9932, 0.02965, 0.9932, 0.02965, 0.9932, 0.02965, 0.9932, 0.02965, 0.9932, 0.02965, 0.9932, 0.7847, 0.04381, 0.75, 0.05969, 0.7461, 0.056, 0.7702, 0.04007, 0.03857, 0.9911, 0.03857, 0.9911, 0.03857, 0.9911, 0.03857, 0.9911, 0.02965, 0.9932, 0.02965, 0.9932, 0.02965, 0.9932, 0.02965, 0.9932, 0.7293, 0.1764, 0.7252, 0.133, 0.7186, 0.1471, 0.7181, 0.1776, 0.03857, 0.9911, 0.03857, 0.9911, 0.03857, 0.9911, 0.03857, 0.9911, 0.7255, 0.1329, 0.7144, 0.136, 0.7314, 0.08434, 0.02965, 0.9932, 0.02965, 0.9932, 0.02965, 0.9932, 0.02965, 0.9932, 0.02965, 0.9932, 0.02965, 0.9932, 0.02965, 0.9932, 0.02965, 0.9932, 0.03857, 0.9911, 0.03857, 0.9911, 0.03857, 0.9911, 0.03857, 0.9911, 0.02965, 0.9932, 0.02965, 0.9932, 0.02965, 0.9932, 0.02965, 0.9932, 0.02965, 0.9932, 0.02965, 0.9932, 0.02965, 0.9932, 0.02965, 0.9932, 0.7255, 0.1329, 0.7293, 0.1764, 0.7181, 0.1776, 0.7144, 0.136, 0.03858, 0.9927, 0.03858, 0.9927, 0.03858, 0.9927, 0.03858, 0.9927, 0.03858, 0.9927, 0.03858, 0.9927, 0.03858, 0.9927, 0.03858, 0.9927, 0.02965, 0.9932, 0.02965, 0.9932, 0.02965, 0.9932, 0.02965, 0.9932, 0.03857, 0.9911, 0.03857, 0.9911, 0.03857, 0.9911, 0.03857, 0.9911, 0.03857, 0.9911, 0.03857, 0.9911, 0.03857, 0.9911, 0.03857, 0.9911, 0.737, 0.06687, 0.7734, 0.05803, 0.7684, 0.05553, 0.7398, 0.06074, 0.03857, 0.9911, 0.03857, 0.9911, 0.03857, 0.9911, 0.03857, 0.9911, 0.02965, 0.9932, 0.02965, 0.9932, 0.02965, 0.9932, 0.02965, 0.9932, 0.03857, 0.9911, 0.03857, 0.9911, 0.03857, 0.9911, 0.03857, 0.9911, 0.03857, 0.9911, 0.03857, 0.9911, 0.03857, 0.9911, 0.03857, 0.9911, 0.03857, 0.9911, 0.03857, 0.9911, 0.03857, 0.9911, 0.03857, 0.9911, 0.03857, 0.9911, 0.03857, 0.9911, 0.03857, 0.9911, 0.03857, 0.9911, 0.02965, 0.9932, 0.02965, 0.9932, 0.02965, 0.9932, 0.02965, 0.9932, 0.02965, 0.9932, 0.02965, 0.9932, 0.02965, 0.9932, 0.02965, 0.9932, 0.02965, 0.9932, 0.02965, 0.9932, 0.02965, 0.9932, 0.02965, 0.9932, 0.02965, 0.9932, 0.02965, 0.9932, 0.02965, 0.9932, 0.02965, 0.9932, 0.02965, 0.9932, 0.02965, 0.9932, 0.02965, 0.9932, 0.02965, 0.9932, 0.02965, 0.9932, 0.02965, 0.9932, 0.02965, 0.9932, 0.02965, 0.9932, 0.02965, 0.9932, 0.02965, 0.9932, 0.02965, 0.9932, 0.02965, 0.9932, 0.02965, 0.9932, 0.02965, 0.9932, 0.02965, 0.9932, 0.02965, 0.9932, 0.02965, 0.9932, 0.02965, 0.9932, 0.02965, 0.9932, 0.02965, 0.9932, 0.02965, 0.9932, 0.02965, 0.9932, 0.02965, 0.9932, 0.03858, 0.9927, 0.03858, 0.9927, 0.03858, 0.9927, 0.03858, 0.9927, 0.02965, 0.9932, 0.02965, 0.9932, 0.02965, 0.9932, 0.02965, 0.9932, 0.02965, 0.9932, 0.02965, 0.9932, 0.02965, 0.9932, 0.02965, 0.9932, 0.02965, 0.9932, 0.03857, 0.9929, 0.03857, 0.9929, 0.03857, 0.9929, 0.03857, 0.9929, 0.02965, 0.9932, 0.02965, 0.9932, 0.02965, 0.9932, 0.02965, 0.9932, 0.02965, 0.9932, 0.02965, 0.9932, 0.02965, 0.9932, 0.02965, 0.9932, 0.02965, 0.9932, 0.02965, 0.9932, 0.02965, 0.9932, 0.02965, 0.9932, 0.02965, 0.9932, 0.02965, 0.9932, 0.02965, 0.9932, 0.02965, 0.9932, 0.03858, 0.9927, 0.03858, 0.9927, 0.03858, 0.9927, 0.03858, 0.9927, 0.03858, 0.9927, 0.03858, 0.9927, 0.03858, 0.9927, 0.04832, 0.9522, 0.04832, 0.9522, 0.04832, 0.9522, 0.04832, 0.9522, 0.04832, 0.9522, 0.04832, 0.9522, 0.04832, 0.9522, 0.04832, 0.9522, 0.02673, 0.9717, 0.02673, 0.9717, 0.02673, 0.9717, 0.02673, 0.9717, 0.02673, 0.9717, 0.02673, 0.9717, 0.02673, 0.9717, 0.02673, 0.9717, 0.02673, 0.9717, 0.02673, 0.9717, 0.02673, 0.9717, 0.02673, 0.9717, 0.02673, 0.9717, 0.02673, 0.9717, 0.02673, 0.9717, 0.02673, 0.9717, 0.02673, 0.9717, 0.02673, 0.9717, 0.02673, 0.9717, 0.02673, 0.9717, 0.02673, 0.9717, 0.02673, 0.9717, 0.02673, 0.9717, 0.02673, 0.9717, 0.02673, 0.9717, 0.02673, 0.9717, 0.02673, 0.9717, 0.02673, 0.9717, 0.03088, 0.9726, 0.03088, 0.9726, 0.03088, 0.9726, 0.03088, 0.9726, 0.03088, 0.9726, 0.03088, 0.9726, 0.03088, 0.9726, 0.03088, 0.9726, 0.03088, 0.9726, 0.03088, 0.9726, 0.03088, 0.9726, 0.03088, 0.9726, 0.03088, 0.9726, 0.03088, 0.9726, 0.03088, 0.9726, 0.03088, 0.9726, 0.03088, 0.9726, 0.03088, 0.9726, 0.03088, 0.9726, 0.03088, 0.9726, 0.03088, 0.9726, 0.03088, 0.9726, 0.03088, 0.9726, 0.03088, 0.9726, 0.03088, 0.9726, 0.03088, 0.9726, 0.03088, 0.9726, 0.03088, 0.9726, 0.03088, 0.9726, 0.03088, 0.9726, 0.03088, 0.9726, 0.03088, 0.9726, 0.03088, 0.9726, 0.03088, 0.9726, 0.03088, 0.9726, 0.03088, 0.9726, 0.03088, 0.9726, 0.03088, 0.9726, 0.03088, 0.9726, 0.03088, 0.9726, 0.03088, 0.9726, 0.03088, 0.9726, 0.03088, 0.9726, 0.03088, 0.9726, 0.03088, 0.9726, 0.03088, 0.9726, 0.03088, 0.9726, 0.03088, 0.9726, 0.03088, 0.9726, 0.03088, 0.9726, 0.03088, 0.9726, 0.04693, 0.9702, 0.04693, 0.9702, 0.04693, 0.9702, 0.04693, 0.9702, 0.04693, 0.9702, 0.04693, 0.9702, 0.04693, 0.9702, 0.04693, 0.9702, 0.03088, 0.9726, 0.03088, 0.9726, 0.03088, 0.9726, 0.03088, 0.9726, 0.03088, 0.9726, 0.03088, 0.9726, 0.04693, 0.9702, 0.04693, 0.9702, 0.04693, 0.9702, 0.04693, 0.9702, 0.04693, 0.9702, 0.04693, 0.9702, 0.04693, 0.9702, 0.04693, 0.9702, 0.03088, 0.9726, 0.03088, 0.9726, 0.03088, 0.9726, 0.03088, 0.9726, 0.03088, 0.9726, 0.03088, 0.9726, 0.03088, 0.9726, 0.03088, 0.9726, 0.03088, 0.9726, 0.03088, 0.9726, 0.03088, 0.9726, 0.03088, 0.9726, 0.03088, 0.9726, 0.03088, 0.9726, 0.02673, 0.9717, 0.02673, 0.9717, 0.02673, 0.9717, 0.02673, 0.9717, 0.02673, 0.9717, 0.02673, 0.9717, 0.04832, 0.9522, 0.04832, 0.9522, 0.04832, 0.9522, 0.04832, 0.9522, 0.04832, 0.9522, 0.03162, 0.9736, 0.03162, 0.9736, 0.03162, 0.9736, 0.03162, 0.9736, 0.03162, 0.9736, 0.03162, 0.9736, 0.03162, 0.9736, 0.03162, 0.9736, 0.03162, 0.9736, 0.04832, 0.9522, 0.04832, 0.9522, 0.04832, 0.9522, 0.04832, 0.9522, 0.04832, 0.9522, 0.02673, 0.9717, 0.02673, 0.9717, 0.02673, 0.9717, 0.02673, 0.9717, 0.02673, 0.9717, 0.02673, 0.9717, 0.03088, 0.9726, 0.03088, 0.9726, 0.03088, 0.9726, 0.03088, 0.9726, 0.03088, 0.9726, 0.03088, 0.9726, 0.03125, 0.9728, 0.03125, 0.9728, 0.03125, 0.9728, 0.03125, 0.9728, 0.03125, 0.9728, 0.03125, 0.9728, 0.03125, 0.9728, 0.03125, 0.9728, 0.03125, 0.9728, 0.03125, 0.9728, 0.03125, 0.9728, 0.03125, 0.9728, 0.02586, 0.9726, 0.02586, 0.9726, 0.02586, 0.9726, 0.02586, 0.9726, 0.02586, 0.9726, 0.02586, 0.9726, 0.02586, 0.9726, 0.02586, 0.9726, 0.02586, 0.9726, 0.02586, 0.9726, 0.02586, 0.9726, 0.02586, 0.9726, 0.03125, 0.9728, 0.03125, 0.9728, 0.03125, 0.9728, 0.03125, 0.9728, 0.03088, 0.9726, 0.03088, 0.9726, 0.03088, 0.9726, 0.03088, 0.9726, 0.03088, 0.9726, 0.03125, 0.9728, 0.03125, 0.9728, 0.03125, 0.9728, 0.03125, 0.9728, 0.02586, 0.9726, 0.02586, 0.9726, 0.02586, 0.9726, 0.02586, 0.9726, 0.02586, 0.9726, 0.02586, 0.9726, 0.02586, 0.9726, 0.02586, 0.9726, 0.02586, 0.9726, 0.02586, 0.9726, 0.02586, 0.9726, 0.02586, 0.9726, 0.03125, 0.9728, 0.03125, 0.9728, 0.03125, 0.9728, 0.03125, 0.9728])
me_cube_017.use_remesh_preserve_volume = False
me_cube_017.use_remesh_preserve_attributes = False
me_cube_017.use_mirror_vertex_groups = False
me_cube_017.update()
me_cube_001 = bpy.data.meshes.new('Cube.001')
me_cube_001.from_pydata([(-0.6481, -0.9824, 0.06739), (-0.6387, -0.9824, 0.1932), (0.5054, -0.9824, 0.1706), (0.5184, -0.9824, 0.0579), (0.5321, -0.974, 1.759), (0.5347, -0.974, 1.588), (-0.6919, -0.974, 1.72), (-0.6778, -0.974, 1.604), (-0.6275, -0.932, -0.1186), (-0.6421, -0.932, 1.865), (-0.403, -0.932, 1.859), (-0.3842, -0.932, -0.14), (-0.05296, -0.932, -0.1383), (0.1683, -0.932, -0.14), (0.1801, -0.932, 1.881), (-0.05323, -0.932, 1.869), (0.171, -0.932, 1.899), (-0.4161, -0.932, 1.887), (-0.04496, -0.932, 1.901), (0.4685, -0.9345, 1.881), (0.4578, -0.9345, -0.1684), (0.2478, -0.9345, -0.14), (-0.3233, -0.9345, -0.14), (-0.1251, -0.9345, -0.14), (0.2578, -0.9345, 1.881), (-0.1253, -0.9345, 1.867), (-0.3392, -0.9345, 1.859), (-0.3194, -0.9345, -0.1721), (0.2478, -0.9345, -0.1607), (-0.129, -0.9345, -0.1721), (-0.6988, -0.9082, 1.579), (-0.6992, -0.9082, 1.74), (0.5347, -0.9082, 1.588), (0.5321, -0.9082, 1.759), (0.5159, -0.9082, 0.2137), (0.5184, -0.9082, 0.0579), (-0.6577, -0.9082, 0.2158), (-0.6607, -0.9082, 0.0489), (0.2062, -0.8876, -0.14), (-0.3736, -0.8876, 1.859), (-0.3548, -0.8876, -0.14), (-0.09083, -0.8876, -0.14), (0.218, -0.8876, 1.881), (-0.0911, -0.8876, 1.867), (0.2089, -0.8876, 1.899), (-0.3867, -0.8876, 1.887), (-0.08283, -0.8876, 1.899), (-0.3501, -0.8876, -0.1721), (0.2062, -0.8876, -0.1607), (-0.09548, -0.8876, -0.1721), (-0.6275, -0.8433, -0.1186), (-0.6421, -0.8433, 1.865), (-0.403, -0.8433, 1.859), (-0.3842, -0.8433, -0.14), (-0.05296, -0.8433, -0.1383), (0.1683, -0.8433, -0.14), (0.1801, -0.8433, 1.881), (-0.05323, -0.8433, 1.869), (0.171, -0.8433, 1.899), (-0.4161, -0.8433, 1.887), (-0.04496, -0.8433, 1.901), (0.4685, -0.8407, 1.881), (0.4578, -0.8407, -0.1684), (0.2478, -0.8407, -0.14), (-0.3233, -0.8407, -0.14), (-0.1251, -0.8407, -0.14), (0.2578, -0.8407, 1.881), (-0.1253, -0.8407, 1.867), (-0.3392, -0.8407, 1.859), (-0.3194, -0.8407, -0.1721), (0.2478, -0.8407, -0.1607), (-0.129, -0.8407, -0.1721), (-0.0749, -0.974, 1.584), (0.4196, -0.974, 1.587), (0.3649, -0.974, 1.644), (0.4226, -0.9554, 1.587), (0.3039, -0.9315, 1.586), (-0.4813, -0.9824, 0.1929), (-0.5427, -0.9824, 0.193), (-0.4836, -0.9824, 0.1309), (-0.492, -0.9455, 0.2156), (0.1961, -0.8876, 0.5545), (-0.09684, -0.8876, 0.5397), (-0.3814, -0.8876, 1.096), (-0.6454, -0.932, 1.096), (0.1515, -0.932, 0.5397), (-0.04008, -0.932, 0.5752), (-0.4109, -0.932, 1.096), (0.4626, -0.9345, 0.7557), (0.2401, -0.9345, 0.7261), (-0.1373, -0.9345, 0.7557), (-0.3184, -0.9345, 0.7557), (-0.6545, -0.8433, 1.093), (0.1735, -0.8433, 0.7557), (-0.05308, -0.8433, 0.7557), (-0.4199, -0.8433, 1.093), (0.4626, -0.8407, 0.7557), (0.2522, -0.8407, 0.7557), (-0.1252, -0.8407, 0.7557), (-0.3305, -0.8407, 0.7557)], [], [(5, 4, 6, 7, 72, 74, 73), (3, 2, 77, 79, 78, 1, 0), (31, 30, 7, 6), (33, 31, 6, 4), (37, 35, 3, 0), (34, 36, 1, 78, 80, 77, 2), (36, 37, 0, 1), (30, 32, 5, 73, 75, 76, 72, 7), (32, 33, 4, 5), (35, 34, 2, 3), (41, 38, 13, 12), (48, 20, 28), (45, 9, 17), (19, 42, 24), (83, 39, 10, 87), (44, 46, 18, 16), (81, 38, 21, 89), (47, 49, 29, 27), (85, 14, 15, 86), (87, 10, 9, 84), (9, 10, 17), (15, 14, 16, 18), (42, 44, 16, 14), (81, 42, 14, 85), (46, 43, 15, 18), (39, 45, 17, 10), (8, 40, 11), (82, 41, 12, 86), (88, 19, 24, 89), (90, 25, 26, 91), (20, 21, 28), (23, 22, 27, 29), (82, 43, 25, 90), (40, 47, 27, 22), (49, 41, 23, 29), (83, 40, 22, 91), (38, 48, 28, 21), (43, 39, 26, 25), (35, 37, 36, 34), (41, 54, 55, 38), (48, 70, 62, 20), (45, 59, 51, 9), (19, 61, 66, 42), (83, 95, 52, 39), (44, 58, 60, 46), (81, 97, 63, 38), (47, 69, 71, 49), (93, 94, 57, 56), (95, 92, 51, 52), (51, 59, 52), (57, 60, 58, 56), (42, 56, 58, 44), (81, 93, 56, 42), (46, 60, 57, 43), (84, 92, 50, 8), (39, 52, 59, 45), (8, 50, 53, 40), (82, 94, 54, 41), (96, 97, 66, 61), (98, 99, 68, 67), (62, 70, 63), (65, 71, 69, 64), (82, 98, 67, 43), (88, 96, 61, 19), (40, 64, 69, 47), (49, 71, 65, 41), (83, 99, 64, 40), (38, 63, 70, 48), (43, 67, 68, 39), (33, 32, 30, 31), (75, 73, 74, 76), (74, 72, 76), (80, 79, 77), (79, 80, 78), (65, 64, 99, 98), (62, 63, 97, 96), (55, 54, 94, 93), (53, 50, 92, 95), (23, 90, 91, 22), (20, 88, 89, 21), (20, 62, 96, 88), (13, 85, 86, 12), (11, 87, 84, 8), (9, 51, 92, 84), (40, 53, 95, 83), (39, 83, 91, 26), (40, 83, 87, 11), (39, 68, 99, 83), (43, 57, 94, 82), (41, 82, 90, 23), (43, 82, 86, 15), (41, 65, 98, 82), (42, 66, 97, 81), (38, 81, 85, 13), (42, 81, 89, 24), (38, 55, 93, 81)])
me_cube_001.use_remesh_preserve_volume = False
me_cube_001.use_remesh_preserve_attributes = False
me_cube_001.use_mirror_vertex_groups = False
me_cube_001.update()
me_cube = bpy.data.meshes.new('Cube')
me_cube.from_pydata([(-0.6547, -0.8901, 0.02337), (-0.6547, -0.8901, 1.068), (-0.06559, -0.7764, 1.947), (-0.06779, -0.7764, 0.0423), (0.478, -0.8901, 0.0423), (0.478, -0.8901, 1.068), (0.2579, -0.8901, 1.812), (0.187, -0.8901, 0.0423), (0.2469, -0.8901, 0.04568), (0.1955, -0.8901, 1.861), (-0.1364, -0.8901, 1.971), (-0.1292, -0.8901, 0.02882), (-0.06779, -0.8901, 0.0423), (-0.06559, -0.8901, 1.947), (-0.3891, -0.8901, 0.03521), (-0.4488, -0.8901, 1.81), (-0.4435, -0.8901, 0.02337), (-0.4101, -0.8901, 1.886), (-0.4114, -0.8741, 0.05018), (-0.09073, -0.8741, 0.05131), (0.2069, -0.8741, 0.05018), (0.3858, -0.8901, 0.0423), (0.4407, -0.8901, 1.561), (0.2246, -0.8741, 1.768), (-0.1118, -0.8741, 1.844), (-0.43, -0.8741, 1.762), (-0.6175, -0.8901, 1.561), (-0.1292, -0.7764, 0.02882), (-0.1364, -0.7764, 1.971), (0.1955, -0.7764, 1.861), (0.2469, -0.7764, 0.04568), (0.187, -0.7764, 0.0423), (0.2579, -0.7764, 1.812), (0.478, -0.7764, 1.068), (0.478, -0.7764, 0.0423), (-0.6547, -0.7764, 1.068), (-0.6547, -0.7764, 0.02337), (-0.3979, -0.8996, 1.04), (0.2264, -0.8741, 0.3169), (-0.08112, -0.8901, 1.012), (0.1833, -0.8901, 0.3225), (-0.1652, -0.8996, 1.009), (-0.4381, -0.8741, 1.04), (-0.4626, -0.8901, 1.037), (-0.1232, -0.8741, 1.009), (0.2623, -0.8901, 0.3169), (-0.3891, -0.7764, 0.03521), (-0.4488, -0.7764, 1.81), (-0.4435, -0.7764, 0.02337), (-0.4101, -0.7764, 1.886), (-0.4114, -0.7603, 0.05018), (-0.09073, -0.7603, 0.05131), (0.2069, -0.7603, 0.05018), (0.3858, -0.7764, 0.0423), (0.4407, -0.7764, 1.561), (0.2246, -0.7603, 1.768), (-0.1118, -0.7603, 1.844), (-0.43, -0.7603, 1.762), (-0.6175, -0.7764, 1.561), (-0.3979, -0.7764, 1.04), (0.2264, -0.7603, 0.3169), (-0.08112, -0.7764, 1.012), (0.1833, -0.7764, 0.3225), (-0.1652, -0.7764, 1.009), (-0.4381, -0.7603, 1.04), (-0.4626, -0.7764, 1.037), (-0.1232, -0.7603, 1.009), (0.2623, -0.7764, 0.3169), (-0.06779, -0.7764, 0.00498), (0.187, -0.8901, 0.00498), (-0.06779, -0.8901, 0.00498), (-0.09073, -0.8741, 0.01399), (0.2069, -0.8741, 0.01287), (0.187, -0.7764, 0.00498), (-0.09073, -0.7603, 0.01399), (0.2069, -0.7603, 0.01287)], [], [(35, 58, 47, 65), (0, 36, 48, 16), (34, 53, 33), (16, 1, 0), (67, 32, 54, 33), (62, 29, 55, 60), (63, 28, 56, 66), (5, 33, 54, 22), (59, 49, 28, 63), (27, 46, 59, 63), (51, 27, 63, 66), (30, 52, 60, 67), (13, 2, 56, 24), (7, 40, 39, 12), (8, 45, 38, 20), (4, 5, 21), (21, 5, 45, 8), (20, 38, 40, 7), (19, 44, 41, 11), (18, 42, 43, 16), (11, 41, 37, 14), (12, 39, 44, 19), (16, 43, 1), (14, 37, 42, 18), (50, 48, 65, 64), (61, 2, 29, 62), (48, 36, 35), (53, 30, 67, 33), (66, 56, 2, 61), (48, 35, 65), (3, 51, 66, 61), (22, 54, 32, 6), (46, 50, 64, 59), (31, 3, 61, 62), (52, 31, 62, 60), (6, 32, 55, 23), (64, 57, 49, 59), (65, 47, 57, 64), (60, 55, 32, 67), (10, 28, 49, 17), (24, 56, 28, 10), (38, 45, 6, 23), (45, 5, 22, 6), (41, 44, 24, 10), (37, 41, 10, 17), (1, 43, 15, 26), (39, 40, 9, 13), (40, 38, 23, 9), (43, 42, 25, 15), (44, 39, 13, 24), (42, 37, 17, 25), (17, 49, 57, 25), (1, 35, 36, 0), (16, 48, 50, 18), (14, 46, 27, 11), (15, 47, 58, 26), (11, 27, 51, 19), (3, 31, 73, 68), (52, 20, 72, 75), (4, 34, 33, 5), (7, 12, 70, 69), (9, 29, 2, 13), (20, 52, 30, 8), (18, 50, 46, 14), (21, 53, 34, 4), (8, 30, 53, 21), (23, 55, 29, 9), (25, 57, 47, 15), (26, 58, 35, 1), (71, 74, 68, 70), (70, 68, 73, 69), (69, 73, 75, 72), (12, 19, 71, 70), (19, 51, 74, 71), (51, 3, 68, 74), (31, 52, 75, 73), (20, 7, 69, 72)])
_uv = me_cube.uv_layers.new(name='UVMap')
_uv.uv.foreach_set('vector', [0.03094, 0.9727, 0.03094, 0.9727, 0.03094, 0.9727, 0.03094, 0.9727, 0.03094, 0.9727, 0.03094, 0.9727, 0.03094, 0.9727, 0.03094, 0.9727, 0.03119, 0.9727, 0.03119, 0.9727, 0.03119, 0.9727, 0.03094, 0.9727, 0.03094, 0.9727, 0.03094, 0.9727, 0.03142, 0.9727, 0.03142, 0.9727, 0.03142, 0.9727, 0.03142, 0.9727, 0.05328, 0.9723, 0.05328, 0.9723, 0.05328, 0.9723, 0.05328, 0.9723, 0.05328, 0.9723, 0.05328, 0.9723, 0.05328, 0.9723, 0.05328, 0.9723, 0.03119, 0.9727, 0.03119, 0.9727, 0.03119, 0.9727, 0.03119, 0.9727, 0.03142, 0.9727, 0.03142, 0.9727, 0.03142, 0.9727, 0.03142, 0.9727, 0.03142, 0.9727, 0.03142, 0.9727, 0.03142, 0.9727, 0.03142, 0.9727, 0.05328, 0.9723, 0.05328, 0.9723, 0.05328, 0.9723, 0.05328, 0.9723, 0.05328, 0.9723, 0.05328, 0.9723, 0.05328, 0.9723, 0.05328, 0.9723, 0.05328, 0.9723, 0.05328, 0.9723, 0.05328, 0.9723, 0.05328, 0.9723, 0.03119, 0.9727, 0.03119, 0.9727, 0.03119, 0.9727, 0.03119, 0.9727, 0.05328, 0.9723, 0.05328, 0.9723, 0.05328, 0.9723, 0.05328, 0.9723, 0.03119, 0.9727, 0.03119, 0.9727, 0.03119, 0.9727, 0.03142, 0.9727, 0.03142, 0.9727, 0.03142, 0.9727, 0.03142, 0.9727, 0.05328, 0.9723, 0.05328, 0.9723, 0.05328, 0.9723, 0.05328, 0.9723, 0.05328, 0.9723, 0.05328, 0.9723, 0.05328, 0.9723, 0.05328, 0.9723, 0.05328, 0.9723, 0.05328, 0.9723, 0.05328, 0.9723, 0.05328, 0.9723, 0.03142, 0.9727, 0.03142, 0.9727, 0.03142, 0.9727, 0.03142, 0.9727, 0.05328, 0.9723, 0.05328, 0.9723, 0.05328, 0.9723, 0.05328, 0.9723, 0.03094, 0.9727, 0.03094, 0.9727, 0.03094, 0.9727, 0.05328, 0.9723, 0.05328, 0.9723, 0.05328, 0.9723, 0.05328, 0.9723, 0.05328, 0.9723, 0.05328, 0.9723, 0.05328, 0.9723, 0.05328, 0.9723, 0.03119, 0.9727, 0.03119, 0.9727, 0.03119, 0.9727, 0.03119, 0.9727, 0.03094, 0.9727, 0.03094, 0.9727, 0.03094, 0.9727, 0.03142, 0.9727, 0.03142, 0.9727, 0.03142, 0.9727, 0.03142, 0.9727, 0.05328, 0.9723, 0.05328, 0.9723, 0.05328, 0.9723, 0.05328, 0.9723, 0.03094, 0.9727, 0.03094, 0.9727, 0.03094, 0.9727, 0.05328, 0.9723, 0.05328, 0.9723, 0.05328, 0.9723, 0.05328, 0.9723, 0.03142, 0.9727, 0.03142, 0.9727, 0.03142, 0.9727, 0.03142, 0.9727, 0.05328, 0.9723, 0.05328, 0.9723, 0.05328, 0.9723, 0.05328, 0.9723, 0.03119, 0.9727, 0.03119, 0.9727, 0.03119, 0.9727, 0.03119, 0.9727, 0.05328, 0.9723, 0.05328, 0.9723, 0.05328, 0.9723, 0.05328, 0.9723, 0.05328, 0.9723, 0.05328, 0.9723, 0.05328, 0.9723, 0.05328, 0.9723, 0.05328, 0.9723, 0.05328, 0.9723, 0.05328, 0.9723, 0.05328, 0.9723, 0.05328, 0.9723, 0.05328, 0.9723, 0.05328, 0.9723, 0.05328, 0.9723, 0.05328, 0.9723, 0.05328, 0.9723, 0.05328, 0.9723, 0.05328, 0.9723, 0.03142, 0.9727, 0.03142, 0.9727, 0.03142, 0.9727, 0.03142, 0.9727, 0.05328, 0.9723, 0.05328, 0.9723, 0.05328, 0.9723, 0.05328, 0.9723, 0.05328, 0.9723, 0.05328, 0.9723, 0.05328, 0.9723, 0.05328, 0.9723, 0.03142, 0.9727, 0.03142, 0.9727, 0.03142, 0.9727, 0.03142, 0.9727, 0.05328, 0.9723, 0.05328, 0.9723, 0.05328, 0.9723, 0.05328, 0.9723, 0.03142, 0.9727, 0.03142, 0.9727, 0.03142, 0.9727, 0.03142, 0.9727, 0.03094, 0.9727, 0.03094, 0.9727, 0.03094, 0.9727, 0.03094, 0.9727, 0.03119, 0.9727, 0.03119, 0.9727, 0.03119, 0.9727, 0.03119, 0.9727, 0.05328, 0.9723, 0.05328, 0.9723, 0.05328, 0.9723, 0.05328, 0.9723, 0.05328, 0.9723, 0.05328, 0.9723, 0.05328, 0.9723, 0.05328, 0.9723, 0.05328, 0.9723, 0.05328, 0.9723, 0.05328, 0.9723, 0.05328, 0.9723, 0.05328, 0.9723, 0.05328, 0.9723, 0.05328, 0.9723, 0.05328, 0.9723, 0.05328, 0.9723, 0.05328, 0.9723, 0.05328, 0.9723, 0.05328, 0.9723, 0.03094, 0.9727, 0.03094, 0.9727, 0.03094, 0.9727, 0.03094, 0.9727, 0.05328, 0.9723, 0.05328, 0.9723, 0.05328, 0.9723, 0.05328, 0.9723, 0.03142, 0.9727, 0.03142, 0.9727, 0.03142, 0.9727, 0.03142, 0.9727, 0.03094, 0.9727, 0.03094, 0.9727, 0.03094, 0.9727, 0.03094, 0.9727, 0.05328, 0.9723, 0.05328, 0.9723, 0.05328, 0.9723, 0.05328, 0.9723, 0.03119, 0.9727, 0.03119, 0.9727, 0.03119, 0.9727, 0.03119, 0.9727, 0.03119, 0.9727, 0.03119, 0.9727, 0.03119, 0.9727, 0.03119, 0.9727, 0.03119, 0.9727, 0.03119, 0.9727, 0.03119, 0.9727, 0.03119, 0.9727, 0.03119, 0.9727, 0.03119, 0.9727, 0.03119, 0.9727, 0.03119, 0.9727, 0.03119, 0.9727, 0.03119, 0.9727, 0.03119, 0.9727, 0.03119, 0.9727, 0.05328, 0.9723, 0.05328, 0.9723, 0.05328, 0.9723, 0.05328, 0.9723, 0.05328, 0.9723, 0.05328, 0.9723, 0.05328, 0.9723, 0.05328, 0.9723, 0.03119, 0.9727, 0.03119, 0.9727, 0.03119, 0.9727, 0.03119, 0.9727, 0.03142, 0.9727, 0.03142, 0.9727, 0.03142, 0.9727, 0.03142, 0.9727, 0.05328, 0.9723, 0.05328, 0.9723, 0.05328, 0.9723, 0.05328, 0.9723, 0.05328, 0.9723, 0.05328, 0.9723, 0.05328, 0.9723, 0.05328, 0.9723, 0.03119, 0.9727, 0.03119, 0.9727, 0.03119, 0.9727, 0.03119, 0.9727, 0.05328, 0.9723, 0.05328, 0.9723, 0.05328, 0.9723, 0.05328, 0.9723, 0.03119, 0.9727, 0.03119, 0.9727, 0.03119, 0.9727, 0.03119, 0.9727, 0.05328, 0.9723, 0.05328, 0.9723, 0.05328, 0.9723, 0.05328, 0.9723, 0.05328, 0.9723, 0.05328, 0.9723, 0.05328, 0.9723, 0.05328, 0.9723, 0.03119, 0.9727, 0.03119, 0.9727, 0.03119, 0.9727, 0.03119, 0.9727, 0.05328, 0.9723, 0.05328, 0.9723, 0.05328, 0.9723, 0.05328, 0.9723, 0.05328, 0.9723, 0.05328, 0.9723, 0.05328, 0.9723, 0.05328, 0.9723, 0.05328, 0.9723, 0.05328, 0.9723, 0.05328, 0.9723, 0.05328, 0.9723])
me_cube.use_remesh_preserve_volume = False
me_cube.use_remesh_preserve_attributes = False
me_cube.use_mirror_vertex_groups = False
me_cube.update()
me_plane = bpy.data.meshes.new('Plane')
me_plane.from_pydata([(-0.6749, -0.8076, 1.026), (-0.3932, -0.812, 1.915), (-0.6763, -0.8175, -0.4316), (-0.6553, -0.812, 1.586), (-0.7145, -0.5468, 1.022), (-0.4142, -0.5468, 1.949), (-0.7225, -0.5468, -0.434), (-0.6553, -0.5468, 1.586), (-0.5828, -0.8078, 1.002), (-0.3274, -0.812, 1.807), (-0.5172, -0.8174, -0.4218), (-0.5013, -0.812, 1.496), (-0.5434, -0.6251, 0.9942), (-0.3274, -0.6251, 1.807), (-0.5172, -0.6251, -0.4218), (-0.5013, -0.6251, 1.496), (0.7145, -0.7607, 1.022), (0.4142, -0.812, 1.949), (0.7225, -0.812, -0.434), (0.6553, -0.7697, 1.586), (0.0, -0.812, 2.098), (0.7145, -0.5468, 1.022), (0.4142, -0.5468, 1.949), (0.7225, -0.5468, -0.434), (0.6553, -0.5468, 1.586), (0.0, -0.5468, 2.098), (0.5434, -0.7533, 0.9942), (0.3174, -0.7765, 1.783), (0.5172, -0.812, -0.4218), (0.5013, -0.8327, 1.496), (0.0, -0.812, 1.914), (0.5434, -0.6251, 0.9942), (0.3174, -0.6251, 1.783), (0.5172, -0.6251, -0.4218), (0.5013, -0.6251, 1.496), (0.0, -0.6251, 1.914), (-0.5434, -0.7348, 0.9942), (0.7205, -0.812, 0.1549), (-0.5386, -0.8096, 0.7903), (-0.5255, -0.812, 1.208), (0.7152, -0.812, 0.9186), (0.7008, -0.812, 0.3282), (0.7193, -0.7449, 0.3376), (0.4296, -0.825, 1.624), (0.3394, -0.812, 1.819), (0.09847, -0.812, 1.881), (-0.5868, -0.812, 1.689), (-0.4142, -0.777, 1.949), (0.6886, -0.8327, 1.05), (0.6138, -0.8327, 1.562), (0.5253, -0.812, 0.2306), (0.5872, -0.8327, 1.001), (-0.7225, -0.7508, -0.434), (-0.7145, -0.7774, 1.022), (-0.6295, -0.6508, 0.01972), (-0.5086, -0.9905, 0.01972), (0.6331, -0.6508, -0.4558), (-0.6295, -0.6508, -0.4558), (0.6331, -0.6508, 0.01972), (-0.6308, -0.9905, -0.4563), (-0.6295, -0.9905, 0.01972), (0.4609, -0.9905, 0.01972), (-0.0386, -0.9905, -0.06155), (-0.02512, -0.8386, 0.01972), (0.632, -0.9066, -0.4563), (0.5498, -0.9905, -0.4563), (0.6331, -0.951, 0.01972)], [], [(2, 0, 53, 52), (0, 3, 53), (1, 20, 47), (3, 46, 47, 5, 7), (0, 2, 10, 38, 8), (3, 0, 8, 39, 11), (8, 38, 36), (11, 39, 36, 12, 15), (30, 9, 13, 35), (9, 11, 15, 13), (18, 23, 21, 16, 40, 42, 37), (17, 22, 25, 20), (17, 44, 43, 29, 49), (16, 48, 40), (19, 49, 48, 16), (20, 30, 45, 44, 17), (29, 34, 31, 26), (30, 35, 32, 27, 45), (37, 42, 41), (40, 41, 42), (36, 38, 10, 14, 12), (36, 39, 8), (43, 44, 27), (43, 27, 32, 34, 29), (44, 45, 27), (47, 20, 25, 5), (47, 46, 1), (1, 9, 30, 20), (1, 46, 3, 11, 9), (48, 49, 29, 51), (17, 19, 24, 22), (49, 19, 17), (19, 16, 21, 24), (40, 48, 51, 50, 28, 18, 37, 41), (50, 51, 26), (50, 26, 31, 33, 28), (51, 29, 26), (52, 53, 4, 6), (53, 3, 7, 4), (54, 60, 55, 63, 61, 66, 58), (56, 58, 66, 64), (54, 58, 56, 57), (63, 62, 61), (62, 63, 55), (57, 59, 60, 54), (64, 66, 65), (59, 65, 66, 61, 62, 55, 60)])
_uv = me_plane.uv_layers.new(name='UVMap')
_uv.uv.foreach_set('vector', [0.04821, 0.9724, 0.04821, 0.9724, 0.04821, 0.9724, 0.04821, 0.9724, 0.04821, 0.9724, 0.04821, 0.9724, 0.04821, 0.9724, 0.04821, 0.9724, 0.04821, 0.9724, 0.04821, 0.9724, 0.04821, 0.9724, 0.04821, 0.9724, 0.04821, 0.9724, 0.04821, 0.9724, 0.04821, 0.9724, 0.04821, 0.9724, 0.04821, 0.9724, 0.04821, 0.9724, 0.04821, 0.9724, 0.04821, 0.9724, 0.04821, 0.9724, 0.04821, 0.9724, 0.04821, 0.9724, 0.04821, 0.9724, 0.04821, 0.9724, 0.04821, 0.9724, 0.04821, 0.9724, 0.04821, 0.9724, 0.04821, 0.9724, 0.04821, 0.9724, 0.04821, 0.9724, 0.04821, 0.9724, 0.04821, 0.9724, 0.04821, 0.9724, 0.04821, 0.9724, 0.04821, 0.9724, 0.04821, 0.9724, 0.04821, 0.9724, 0.04821, 0.9724, 0.04821, 0.9724, 0.04821, 0.9724, 0.04821, 0.9724, 0.04821, 0.9724, 0.04821, 0.9724, 0.04821, 0.9724, 0.04821, 0.9724, 0.04821, 0.9724, 0.04821, 0.9724, 0.04821, 0.9724, 0.04821, 0.9724, 0.04821, 0.9724, 0.04821, 0.9724, 0.04821, 0.9724, 0.04821, 0.9724, 0.04821, 0.9724, 0.04821, 0.9724, 0.04821, 0.9724, 0.04821, 0.9724, 0.04821, 0.9724, 0.04821, 0.9724, 0.04821, 0.9724, 0.04821, 0.9724, 0.04821, 0.9724, 0.04821, 0.9724, 0.04821, 0.9724, 0.04821, 0.9724, 0.04821, 0.9724, 0.04821, 0.9724, 0.04821, 0.9724, 0.04821, 0.9724, 0.04821, 0.9724, 0.04821, 0.9724, 0.04821, 0.9724, 0.04821, 0.9724, 0.04821, 0.9724, 0.04821, 0.9724, 0.04821, 0.9724, 0.04821, 0.9724, 0.04821, 0.9724, 0.04821, 0.9724, 0.04821, 0.9724, 0.04821, 0.9724, 0.04821, 0.9724, 0.04821, 0.9724, 0.04821, 0.9724, 0.04821, 0.9724, 0.04821, 0.9724, 0.04821, 0.9724, 0.04821, 0.9724, 0.04821, 0.9724, 0.04821, 0.9724, 0.04821, 0.9724, 0.04821, 0.9724, 0.04821, 0.9724, 0.04821, 0.9724, 0.04821, 0.9724, 0.04821, 0.9724, 0.04821, 0.9724, 0.04821, 0.9724, 0.04821, 0.9724, 0.04821, 0.9724, 0.04821, 0.9724, 0.04821, 0.9724, 0.04821, 0.9724, 0.04821, 0.9724, 0.04821, 0.9724, 0.04821, 0.9724, 0.04821, 0.9724, 0.04821, 0.9724, 0.04821, 0.9724, 0.04821, 0.9724, 0.04821, 0.9724, 0.04821, 0.9724, 0.04821, 0.9724, 0.04821, 0.9724, 0.04821, 0.9724, 0.04821, 0.9724, 0.04821, 0.9724, 0.04821, 0.9724, 0.04821, 0.9724, 0.04821, 0.9724, 0.04821, 0.9724, 0.04821, 0.9724, 0.04821, 0.9724, 0.04821, 0.9724, 0.04821, 0.9724, 0.04821, 0.9724, 0.04821, 0.9724, 0.04821, 0.9724, 0.04821, 0.9724, 0.04821, 0.9724, 0.04821, 0.9724, 0.04821, 0.9724, 0.04821, 0.9724, 0.04821, 0.9724, 0.04821, 0.9724, 0.04821, 0.9724, 0.04821, 0.9724, 0.04821, 0.9724, 0.04821, 0.9724, 0.04821, 0.9724, 0.04821, 0.9724, 0.04821, 0.9724, 0.04821, 0.9724, 0.04821, 0.9724, 0.04821, 0.9724, 0.04821, 0.9724, 0.04821, 0.9724, 0.04821, 0.9724, 0.04821, 0.9724, 0.04821, 0.9724, 0.04821, 0.9724, 0.04821, 0.9724, 0.04821, 0.9724, 0.04821, 0.9724, 0.04821, 0.9724, 0.04821, 0.9724, 0.04821, 0.9724, 0.04821, 0.9724, 0.04821, 0.9724, 0.04821, 0.9724, 0.02377, 0.973, 0.02377, 0.973, 0.02377, 0.973, 0.02377, 0.973, 0.02377, 0.973, 0.02377, 0.973, 0.02377, 0.973, 0.02377, 0.973, 0.02377, 0.973, 0.02377, 0.973, 0.02377, 0.973, 0.02377, 0.973, 0.02377, 0.973, 0.02377, 0.973, 0.02377, 0.973, 0.02377, 0.973, 0.02377, 0.973, 0.02377, 0.973, 0.02377, 0.973, 0.02377, 0.973, 0.02377, 0.973, 0.02377, 0.973, 0.02377, 0.973, 0.02377, 0.973, 0.02377, 0.973, 0.02377, 0.973, 0.02377, 0.973, 0.02377, 0.973, 0.02377, 0.973, 0.02377, 0.973, 0.02377, 0.973, 0.02377, 0.973, 0.02377, 0.973, 0.02377, 0.973, 0.02377, 0.973])
me_plane.use_remesh_preserve_volume = False
me_plane.use_remesh_preserve_attributes = False
me_plane.use_mirror_vertex_groups = False
me_plane.update()

# ---- objects
ob_cube_002 = bpy.data.objects.new('Cube.002', me_cube_002)
ob_cube_003 = bpy.data.objects.new('Cube.003', me_cube_003)
ob_cube_005 = bpy.data.objects.new('Cube.005', me_cube_017)
ob_cube_001 = bpy.data.objects.new('Cube.001', me_cube_001)
ob_cube = bpy.data.objects.new('Cube', me_cube)
ob_plane = bpy.data.objects.new('Plane', me_plane)

# ---- transforms, parenting, visibility, modifiers, constraints
ob_cube_002.location = (0.0, 0.0, 0.0)
ob_cube_002.rotation_euler = (-1.629e-07, 0.0, 0.0)
ob_cube_002.color = (0.8, 0.8, 0.8, 1.0)
ob_cube_002.hide_viewport = True
ob_cube_002.lineart.crease_threshold = 0.0
ob_cube_003.location = (0.0, 0.0, 0.0)
ob_cube_003.rotation_euler = (-1.629e-07, 0.0, 0.0)
ob_cube_003.color = (0.8, 0.8, 0.8, 1.0)
ob_cube_003.lineart.crease_threshold = 0.0
ob_cube_005.location = (0.04895, -0.9645, 0.6682)
ob_cube_005.scale = (1.37, 1.37, 1.37)
ob_cube_005.lineart.crease_threshold = 0.0
ob_cube_001.location = (3.123, 0.0, 0.0)
ob_cube_001.lineart.crease_threshold = 0.0
ob_cube.location = (0.0, 0.0, 0.0)
ob_cube.lineart.crease_threshold = 0.0
ob_plane.location = (-0.09669, 0.0, 0.0)
ob_plane.lineart.crease_threshold = 0.0

# ---- collection membership
col_collection_1.objects.link(ob_cube_002)
col_collection_1.objects.link(ob_cube_003)
col_collection_1.objects.link(ob_cube_005)
col_collection_9.objects.link(ob_cube_002)
col_collection_9.objects.link(ob_cube_003)
col_collection_9.objects.link(ob_cube_001)
col_collection_9.objects.link(ob_cube)
col_collection_9.objects.link(ob_plane)

# ---- scene / render settings (as saved in the file)
scene.frame_start = 1; scene.frame_end = 250; scene.frame_set(40)
scene.render.engine = 'BLENDER_EEVEE_NEXT'
scene.render.resolution_percentage = 50
scene.render.dither_intensity = 0.0
scene.cycles.use_denoising = False
scene.cycles.samples = 128
scene.cycles.sampling_pattern = 'TABULATED_SOBOL'
scene.cycles.light_sampling_threshold = 0.0
scene.cycles.use_adaptive_sampling = False
scene.cycles.use_light_tree = False
scene.cycles.blur_glossy = 0.0
scene.cycles.sample_clamp_indirect = 0.0
scene.view_settings.view_transform = 'Standard'
bpy.context.view_layer.update()

# ---- added for rendering (the .blend has no active camera and no usable light): camera, sun
cam_auto = bpy.data.cameras.new('AutoCamera')
cam_auto.lens = 50.0
cam_auto.sensor_width = 36.0
cam_auto.clip_end = 1000.0
ob_auto_camera = bpy.data.objects.new('AutoCamera', cam_auto)
scene.collection.objects.link(ob_auto_camera)
ob_auto_camera.location = (7.12396, -7.43599, 6.12833)
ob_auto_camera.rotation_euler = (1.09748, -7.21219e-08, 0.694738)
scene.camera = ob_auto_camera
light_auto_sun = bpy.data.lights.new('AutoSun', 'SUN')
light_auto_sun.energy = 3.0
light_auto_sun.angle = 0.0523599
ob_auto_sun = bpy.data.objects.new('AutoSun', light_auto_sun)
scene.collection.objects.link(ob_auto_sun)
ob_auto_sun.rotation_euler = (0.872665, 0.174533, 0.523599)
bpy.context.view_layer.update()
